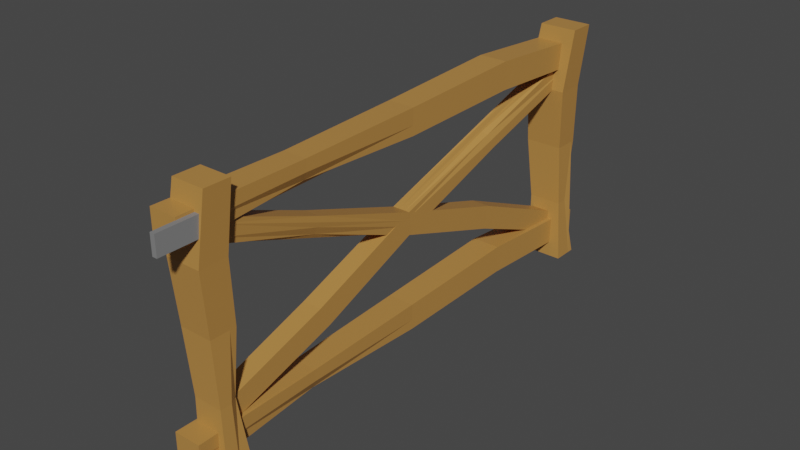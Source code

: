 # Source: Fencegate.blend  (saved by Blender 2.80.75; exported with 4.5.12 LTS)
import bpy
from mathutils import Matrix  # noqa: F401  (used for matrix-valued properties, if any)

bpy.ops.wm.read_factory_settings(use_empty=True)
scene = bpy.context.scene
scene.name = 'Scene'

# ---- collections
col_collection = bpy.data.collections.new('Collection'); scene.collection.children.link(col_collection)

# ---- materials (node trees are filled in below, after node groups)
mat_beam = bpy.data.materials.new('Beam')
mat_beam.alpha_threshold = 0.0
mat_beam.use_transparent_shadow = False
mat_beam.line_color = (0.0, 0.0, 0.0, 1.0)
mat_post = bpy.data.materials.new('post')
mat_post.use_transparent_shadow = False
mat_material = bpy.data.materials.new('Material')
mat_material.use_transparent_shadow = False

# ---- material node trees
mat_beam.use_nodes = True; mat_beam.node_tree.nodes.clear()
_N = mat_beam.node_tree.nodes; _L = mat_beam.node_tree.links
n0 = _N.new('ShaderNodeOutputMaterial'); n0.name = 'Material Output'; n0.location = (300, 300)
n1 = _N.new('ShaderNodeBsdfPrincipled'); n1.name = 'Principled BSDF'; n1.location = (10, 300)
n1.distribution = 'GGX'
n1.subsurface_method = 'BURLEY'
n1.inputs[0].default_value = (0.4847, 0.2387, 0.06091, 1.0)
n1.inputs[2].default_value = 0.4
n1.inputs[3].default_value = 1.45
n1.inputs[27].default_value = (0.0, 0.0, 0.0, 1.0)
n1.inputs[28].default_value = 1.0
_L.new(n1.outputs[0], n0.inputs[0])
n0.is_active_output = True
mat_post.use_nodes = True; mat_post.node_tree.nodes.clear()
_N = mat_post.node_tree.nodes; _L = mat_post.node_tree.links
n0 = _N.new('ShaderNodeOutputMaterial'); n0.name = 'Material Output'; n0.location = (300, 300)
n1 = _N.new('ShaderNodeBsdfPrincipled'); n1.name = 'Principled BSDF'; n1.location = (10, 300)
n1.distribution = 'GGX'
n1.subsurface_method = 'BURLEY'
n1.inputs[0].default_value = (0.04503, 0.0, 0.1618, 1.0)
n1.inputs[3].default_value = 1.45
n1.inputs[27].default_value = (0.0, 0.0, 0.0, 1.0)
n1.inputs[28].default_value = 1.0
_L.new(n1.outputs[0], n0.inputs[0])
n0.is_active_output = True
mat_material.use_nodes = True; mat_material.node_tree.nodes.clear()
_N = mat_material.node_tree.nodes; _L = mat_material.node_tree.links
n0 = _N.new('ShaderNodeOutputMaterial'); n0.name = 'Material Output'; n0.location = (300, 300)
n1 = _N.new('ShaderNodeBsdfPrincipled'); n1.name = 'Principled BSDF'; n1.location = (10, 300)
n1.distribution = 'GGX'
n1.subsurface_method = 'BURLEY'
n1.inputs[0].default_value = (0.2212, 0.2212, 0.2212, 1.0)
n1.inputs[3].default_value = 1.45
n1.inputs[27].default_value = (0.0, 0.0, 0.0, 1.0)
n1.inputs[28].default_value = 1.0
_L.new(n1.outputs[0], n0.inputs[0])
n0.is_active_output = True

# ---- world
world_world = bpy.data.worlds.new('World'); scene.world = world_world
world_world.use_nodes = True; world_world.node_tree.nodes.clear()
_N = world_world.node_tree.nodes; _L = world_world.node_tree.links
n0 = _N.new('ShaderNodeOutputWorld'); n0.name = 'World Output'; n0.location = (300, 300)
n1 = _N.new('ShaderNodeBackground'); n1.name = 'Background'; n1.location = (10, 300)
n1.inputs[0].default_value = (0.05088, 0.05088, 0.05088, 1.0)
_L.new(n1.outputs[0], n0.inputs[0])
n0.is_active_output = True
world_world.color = (0.05088, 0.05088, 0.05088)
world_world.use_sun_shadow = False
world_world.sun_shadow_jitter_overblur = 0.0

# ---- meshes
me_cube = bpy.data.meshes.new('Cube')
me_cube.from_pydata([(1.335, 8.399, 1.008), (1.335, 8.399, -1.008), (1.335, 6.045, 1.008), (1.335, 6.045, -1.008), (-1.515, 8.399, 1.008), (-1.515, 8.399, -1.008), (-1.515, 6.045, 1.008), (-1.515, 6.045, -1.008), (-1.515, 7.222, -1.008), (-0.0902, 8.399, -1.008), (1.952, 8.399, -0.0003087), (-0.8985, 6.045, -0.0003087), (1.952, 6.045, -0.0003087), (-0.8985, 8.399, -0.0003087), (-0.0902, 6.045, 1.008), (1.335, 7.222, 1.008), (-0.0902, 6.045, -1.008), (-1.515, 7.222, 1.008), (-0.0902, 8.399, 1.008), (1.335, 7.222, -1.008), (0.5267, 8.399, -0.0003087), (1.952, 7.222, -0.0003087), (0.5267, 7.222, -1.008), (-0.8985, 7.222, -0.0003087), (0.5267, 6.045, -0.0003087), (-0.0902, 7.222, 1.008), (-1.161, 6.484, 0.5043), (-0.8028, 6.045, 1.008), (1.335, 6.633, 1.008), (-1.515, 7.811, 1.008), (0.6224, 8.399, 1.008), (1.902, 9.014, 0.5043), (1.902, 6.484, 0.5043), (-1.161, 9.014, 0.5043), (0.6224, 6.045, 1.008), (1.335, 7.811, 1.008), (-1.515, 6.633, 1.008), (-0.8028, 8.399, 1.008), (1.239, 8.399, -0.0003087), (-0.1859, 8.399, -0.0003087), (0.3704, 9.014, 0.5043), (1.952, 6.633, -0.0003087), (1.952, 7.811, -0.0003087), (1.902, 7.749, 0.5043), (-0.8985, 7.811, -0.0003087), (-0.8985, 6.633, -0.0003087), (-1.161, 7.749, 0.5043), (-0.1859, 6.045, -0.0003087), (1.239, 6.045, -0.0003087), (0.3704, 6.484, 0.5043), (-0.0902, 6.633, 1.008), (-0.0902, 7.811, 1.008), (0.6224, 7.222, 1.008), (-0.8028, 7.222, 1.008), (-0.8028, 7.811, 1.008), (0.6224, 7.811, 1.008), (0.6224, 6.633, 1.008), (1.136, 6.484, 0.5043), (-1.161, 7.117, 0.5043), (1.902, 8.382, 0.5043), (-0.3952, 9.014, 0.5043), (1.136, 9.014, 0.5043), (1.902, 7.117, 0.5043), (-1.161, 8.382, 0.5043), (-0.3952, 6.484, 0.5043), (-0.8028, 6.633, 1.008), (-1.515, 6.633, -1.008), (-0.8028, 8.399, -1.008), (1.438, 8.23, -0.5044), (1.438, 6.132, -0.5044), (-1.102, 8.23, -0.5044), (0.6224, 6.045, -1.008), (1.335, 7.811, -1.008), (-1.515, 7.811, -1.008), (0.6224, 8.399, -1.008), (-0.7024, 6.461, -0.5044), (-0.8028, 6.045, -1.008), (1.335, 6.633, -1.008), (1.596, 8.399, -0.0003087), (0.1704, 8.399, -0.0003087), (0.1684, 8.23, -0.5044), (1.952, 6.339, -0.0003087), (1.952, 7.516, -0.0003087), (1.438, 7.181, -0.5044), (0.2183, 6.633, -1.008), (0.2183, 7.811, -1.008), (-0.4943, 7.222, -1.008), (0.9309, 7.222, -1.008), (-0.8985, 8.105, -0.0003087), (-0.8985, 6.928, -0.0003087), (-1.102, 7.181, -0.5044), (-0.5422, 6.045, -0.0003087), (0.883, 6.045, -0.0003087), (0.1684, 6.132, -0.5044), (0.883, 8.399, -0.0003087), (-0.5422, 8.399, -0.0003087), (1.952, 6.928, -0.0003087), (1.952, 8.105, -0.0003087), (-0.8985, 7.516, -0.0003087), (-0.8985, 6.339, -0.0003087), (0.1704, 6.045, -0.0003087), (1.596, 6.045, -0.0003087), (0.7766, 7.811, -1.008), (-0.6486, 7.811, -1.008), (-0.6486, 6.633, -1.008), (0.7766, 6.633, -1.008), (0.8775, -35.65, -1.008), (-0.8023, -35.65, -1.008), (-0.8023, -34.47, -1.008), (0.8775, -34.47, -1.008), (1.843, -36.24, -0.0003087), (0.163, -36.24, -0.0003087), (-1.097, -35.94, -0.0003087), (-1.097, -34.76, -0.0003087), (2.263, -34.18, -0.0003087), (2.263, -35.35, -0.0003087), (-0.6769, -33.88, -0.0003087), (1.003, -33.88, -0.0003087), (0.1605, -36.15, -0.5044), (1.003, -36.24, -0.0003087), (-0.6769, -36.24, -0.0003087), (-1.336, -35.1, -0.5044), (-1.097, -35.35, -0.0003087), (-1.097, -34.18, -0.0003087), (1.059, -35.06, -1.008), (-0.6206, -35.06, -1.008), (0.2194, -34.47, -1.008), (0.2194, -35.65, -1.008), (1.657, -35.1, -0.5044), (2.263, -34.76, -0.0003087), (2.263, -35.94, -0.0003087), (0.1605, -34.05, -0.5044), (0.163, -33.88, -0.0003087), (1.843, -33.88, -0.0003087), (1.536, -35.65, -1.008), (-0.9841, -36.24, -1.008), (-0.8657, -35.82, -0.5044), (0.6957, -33.88, -1.008), (-1.824, -34.47, -1.008), (1.536, -34.47, -1.008), (0.6957, -36.24, -1.008), (-1.336, -34.05, -0.5044), (1.657, -36.15, -0.5044), (1.657, -34.05, -0.5044), (-0.9841, -33.88, -1.008), (-1.824, -35.65, -1.008), (-0.9841, -35.65, 1.008), (-0.5037, -35.8, 0.5043), (-1.406, -33.9, 0.5043), (2.203, -35.16, 0.5043), (1.301, -33.27, 0.5043), (-0.5037, -33.27, 0.5043), (2.203, -33.9, 0.5043), (-1.406, -35.16, 0.5043), (1.301, -35.8, 0.5043), (0.6957, -35.65, 1.008), (0.6957, -34.47, 1.008), (-0.9841, -34.47, 1.008), (-0.9841, -35.06, 1.008), (0.6957, -35.06, 1.008), (-0.1442, -34.47, 1.008), (-0.1442, -35.65, 1.008), (0.3986, -35.8, 0.5043), (1.423, -36.24, -0.0003087), (-0.257, -36.24, -0.0003087), (-1.406, -34.53, 0.5043), (-1.097, -35.65, -0.0003087), (-1.097, -34.47, -0.0003087), (2.203, -34.53, 0.5043), (2.263, -34.47, -0.0003087), (2.263, -35.65, -0.0003087), (0.3986, -33.27, 0.5043), (-0.257, -33.88, -0.0003087), (1.423, -33.88, -0.0003087), (-0.9841, -33.88, 1.008), (-1.824, -35.65, 1.008), (1.536, -34.47, 1.008), (0.6957, -36.24, 1.008), (-1.406, -33.27, 0.5043), (2.203, -35.8, 0.5043), (2.203, -33.27, 0.5043), (0.6957, -33.88, 1.008), (-1.824, -34.47, 1.008), (1.536, -35.65, 1.008), (-0.9841, -36.24, 1.008), (-1.406, -35.8, 0.5043), (-0.1442, -35.06, 1.008), (0.5829, -36.24, -0.0003087), (-1.097, -35.06, -0.0003087), (0.5829, -35.06, -1.008), (2.263, -35.06, -0.0003087), (0.5829, -33.88, -0.0003087), (1.536, -35.06, -1.008), (-0.1442, -33.88, 1.008), (-1.824, -35.06, 1.008), (-0.1442, -36.24, -1.008), (1.536, -35.06, 1.008), (-0.1442, -36.24, 1.008), (-1.097, -33.88, -0.0003087), (2.263, -36.24, -0.0003087), (-1.097, -36.24, -0.0003087), (2.263, -33.88, -0.0003087), (-0.1442, -33.88, -1.008), (-1.824, -35.06, -1.008), (-1.824, -36.24, -1.008), (-1.824, -36.24, 1.008), (-1.824, -33.88, -1.008), (-1.824, -33.88, 1.008), (1.536, -36.24, -1.008), (1.536, -36.24, 1.008), (1.536, -33.88, -1.008), (1.536, -33.88, 1.008), (0.96, -34.75, 0.6737), (0.169, -34.75, 0.6737), (0.169, -35.18, 0.5956), (0.96, -35.18, 0.5956), (1.414, -13.34, 0.07165), (0.6235, -13.34, 0.07165), (0.03032, -13.45, 0.05212), (0.03032, -13.88, -0.02597), (1.612, -14.09, -0.06502), (1.612, -13.66, 0.01308), (0.2281, -14.2, -0.08455), (1.019, -14.2, -0.08455), (0.6224, -23.97, 0.3864), (1.019, -13.34, 0.07165), (0.2281, -13.34, 0.07165), (-0.0824, -24.35, 0.3168), (0.03032, -13.66, 0.01308), (0.03032, -14.09, -0.06502), (1.046, -34.96, 0.6347), (0.2546, -34.96, 0.6347), (0.6501, -35.18, 0.5956), (0.6501, -34.75, 0.6737), (1.327, -24.35, 0.3168), (1.612, -13.88, -0.02597), (1.612, -13.45, 0.05212), (0.6224, -24.73, 0.2473), (0.6235, -14.2, -0.08455), (1.414, -14.2, -0.08455), (1.27, -34.75, 0.6737), (0.08341, -34.54, 0.7128), (0.1392, -24.09, 0.3646), (0.8744, -35.39, 0.5566), (-0.3121, -35.18, 0.5956), (1.27, -35.18, 0.5956), (0.8744, -34.54, 0.7128), (-0.0824, -24.73, 0.2473), (1.327, -23.97, 0.3864), (1.327, -24.73, 0.2473), (0.08341, -35.39, 0.5566), (-0.3121, -34.75, 0.6737), (0.08341, 7.636, -0.6085), (0.3096, -2.896, -0.2784), (-0.1153, -3.587, -0.4043), (1.584, -3.126, -0.3203), (1.159, -3.817, -0.4462), (0.3096, -3.817, -0.4462), (1.584, -3.587, -0.4043), (-0.1153, -3.126, -0.3203), (1.159, -2.896, -0.2784), (0.8744, 7.636, -0.6085), (0.8744, 7.207, -0.6866), (0.08341, 7.207, -0.6866), (0.08341, 7.421, -0.6476), (0.8744, 7.421, -0.6476), (0.4789, 7.207, -0.6866), (0.4789, 7.636, -0.6085), (0.7345, -2.896, -0.2784), (1.217, -13.34, 0.07165), (0.4258, -13.34, 0.07165), (-0.1153, -3.357, -0.3623), (0.03032, -13.56, 0.0326), (0.03032, -13.99, -0.0455), (1.584, -3.357, -0.3623), (1.612, -13.99, -0.0455), (1.612, -13.56, 0.0326), (0.7345, -3.817, -0.4462), (0.4258, -14.2, -0.08455), (1.217, -14.2, -0.08455), (0.08341, 6.993, -0.7257), (-0.3121, 7.636, -0.6085), (1.27, 7.207, -0.6866), (0.8744, 7.85, -0.5695), (-0.1153, -3.817, -0.4462), (1.584, -2.896, -0.2784), (1.584, -3.817, -0.4462), (0.8744, 6.993, -0.7257), (-0.3121, 7.207, -0.6866), (1.27, 7.636, -0.6085), (0.08341, 7.85, -0.5695), (-0.1153, -2.896, -0.2784), (0.4789, 7.421, -0.6476), (0.8213, -13.34, 0.07165), (0.03032, -13.77, -0.006449), (0.8213, -34.96, 0.6347), (1.612, -13.77, -0.006449), (0.8213, -14.2, -0.08455), (1.27, -34.96, 0.6347), (0.4789, 6.993, -0.7257), (-0.3121, 7.421, -0.6476), (0.4789, -34.54, 0.7128), (1.27, 7.421, -0.6476), (0.4789, 7.85, -0.5695), (0.03032, -14.2, -0.08455), (1.612, -13.34, 0.07165), (0.03032, -13.34, 0.07165), (1.612, -14.2, -0.08455), (0.4789, -35.39, 0.5566), (-0.3121, -34.96, 0.6347), (-0.3121, -34.54, 0.7128), (-0.3121, 7.85, -0.5695), (-0.3121, -35.39, 0.5566), (-0.3121, 6.993, -0.7257), (1.27, -34.54, 0.7128), (1.27, 7.85, -0.5695), (1.27, -35.39, 0.5566), (1.27, 6.993, -0.7257), (1.113, 10.13, 0.7156), (-0.06435, 10.13, 0.7156), (-0.06435, 10.13, 0.8203), (1.113, 10.13, 0.8203), (1.79, -13.58, 0.6632), (0.6122, -13.58, 0.6632), (-0.2708, -13.58, 0.6894), (-0.2708, -13.58, 0.7941), (2.084, -13.58, 0.8465), (2.084, -13.58, 0.7417), (0.02355, -13.58, 0.8727), (1.201, -13.58, 0.8727), (0.6105, -1.723, 0.6709), (1.201, -13.58, 0.6632), (0.02355, -13.58, 0.6632), (-0.4386, -1.723, 0.7643), (-0.2708, -13.58, 0.7417), (-0.2708, -13.58, 0.8465), (1.24, 10.13, 0.7679), (0.06306, 10.13, 0.7679), (0.6517, 10.13, 0.8203), (0.6517, 10.13, 0.7156), (1.66, -1.723, 0.7643), (2.084, -13.58, 0.7941), (2.084, -13.58, 0.6894), (0.6105, -1.723, 0.8576), (0.6122, -13.58, 0.8727), (1.79, -13.58, 0.8727), (1.574, 10.13, 0.7156), (-0.1918, 10.13, 0.6632), (-0.1088, -1.723, 0.7003), (0.9856, 10.13, 0.8727), (-0.7804, 10.13, 0.8203), (1.574, 10.13, 0.8203), (0.9856, 10.13, 0.6632), (-0.4386, -1.723, 0.8576), (1.66, -1.723, 0.6709), (1.66, -1.723, 0.8576), (-0.1918, 10.13, 0.8727), (-0.7804, 10.13, 0.7156), (-0.1918, -37.29, 0.7156), (0.1449, -25.45, 0.7023), (-0.4875, -25.45, 0.8711), (2.042, -25.45, 0.7586), (1.41, -25.45, 0.9274), (0.1449, -25.45, 0.9274), (2.042, -25.45, 0.8711), (-0.4875, -25.45, 0.7586), (1.41, -25.45, 0.7023), (0.9856, -37.29, 0.7156), (0.9856, -37.29, 0.8203), (-0.1918, -37.29, 0.8203), (-0.1918, -37.29, 0.7679), (0.9856, -37.29, 0.7679), (0.3969, -37.29, 0.8203), (0.3969, -37.29, 0.7156), (0.7774, -25.45, 0.7023), (1.495, -13.58, 0.6632), (0.3179, -13.58, 0.6632), (-0.4875, -25.45, 0.8148), (-0.2708, -13.58, 0.7156), (-0.2708, -13.58, 0.8203), (2.042, -25.45, 0.8148), (2.084, -13.58, 0.8203), (2.084, -13.58, 0.7156), (0.7774, -25.45, 0.9274), (0.3179, -13.58, 0.8727), (1.495, -13.58, 0.8727), (-0.1918, -37.29, 0.8727), (-0.7804, -37.29, 0.7156), (1.574, -37.29, 0.8203), (0.9856, -37.29, 0.6632), (-0.4875, -25.45, 0.9274), (2.042, -25.45, 0.7023), (2.042, -25.45, 0.9274), (0.9856, -37.29, 0.8727), (-0.7804, -37.29, 0.8203), (1.574, -37.29, 0.7156), (-0.1918, -37.29, 0.6632), (-0.4875, -25.45, 0.7023), (0.3969, -37.29, 0.7679), (0.9066, -13.58, 0.6632), (-0.2708, -13.58, 0.7679), (0.9066, 10.13, 0.7679), (2.084, -13.58, 0.7679), (0.9066, -13.58, 0.8727), (1.574, 10.13, 0.7679), (0.3969, -37.29, 0.8727), (-0.7804, -37.29, 0.7679), (0.3969, 10.13, 0.6632), (1.574, -37.29, 0.7679), (0.3969, -37.29, 0.6632), (-0.2708, -13.58, 0.8727), (2.084, -13.58, 0.6632), (-0.2708, -13.58, 0.6632), (2.084, -13.58, 0.8727), (0.3969, 10.13, 0.8727), (-0.7804, 10.13, 0.7679), (-0.7804, 10.13, 0.6632), (-0.7804, -37.29, 0.6632), (-0.7804, 10.13, 0.8727), (-0.7804, -37.29, 0.8727), (1.574, 10.13, 0.6632), (1.574, -37.29, 0.6632), (1.574, 10.13, 0.8727), (1.574, -37.29, 0.8727), (1.113, 10.13, -0.84), (-0.06435, 10.13, -0.84), (-0.06435, 10.13, -0.7352), (1.113, 10.13, -0.7352), (1.79, -13.58, -0.8924), (0.6122, -13.58, -0.8924), (-0.2708, -13.58, -0.8662), (-0.2708, -13.58, -0.7614), (2.084, -13.58, -0.709), (2.084, -13.58, -0.8138), (0.02355, -13.58, -0.6829), (1.201, -13.58, -0.6829), (0.6105, -1.723, -0.8846), (1.201, -13.58, -0.8924), (0.02355, -13.58, -0.8924), (-0.4386, -1.723, -0.7913), (-0.2708, -13.58, -0.8138), (-0.2708, -13.58, -0.709), (1.24, 10.13, -0.7876), (0.06306, 10.13, -0.7876), (0.6517, 10.13, -0.7352), (0.6517, 10.13, -0.84), (1.66, -1.723, -0.7913), (2.084, -13.58, -0.7614), (2.084, -13.58, -0.8662), (0.6105, -1.723, -0.6979), (0.6122, -13.58, -0.6829), (1.79, -13.58, -0.6829), (1.574, 10.13, -0.84), (-0.1918, 10.13, -0.8924), (-0.1088, -1.723, -0.8553), (0.9856, 10.13, -0.6829), (-0.7804, 10.13, -0.7352), (1.574, 10.13, -0.7352), (0.9856, 10.13, -0.8924), (-0.4386, -1.723, -0.6979), (1.66, -1.723, -0.8846), (1.66, -1.723, -0.6979), (-0.1918, 10.13, -0.6829), (-0.7804, 10.13, -0.84), (-0.1918, -37.29, -0.84), (0.1449, -25.45, -0.8532), (-0.4875, -25.45, -0.6844), (2.042, -25.45, -0.797), (1.41, -25.45, -0.6281), (0.1449, -25.45, -0.6281), (2.042, -25.45, -0.6844), (-0.4875, -25.45, -0.797), (1.41, -25.45, -0.8532), (0.9856, -37.29, -0.84), (0.9856, -37.29, -0.7352), (-0.1918, -37.29, -0.7352), (-0.1918, -37.29, -0.7876), (0.9856, -37.29, -0.7876), (0.3969, -37.29, -0.7352), (0.3969, -37.29, -0.84), (0.7774, -25.45, -0.8532), (1.495, -13.58, -0.8924), (0.3179, -13.58, -0.8924), (-0.4875, -25.45, -0.7407), (-0.2708, -13.58, -0.84), (-0.2708, -13.58, -0.7352), (2.042, -25.45, -0.7407), (2.084, -13.58, -0.7352), (2.084, -13.58, -0.84), (0.7774, -25.45, -0.6281), (0.3179, -13.58, -0.6829), (1.495, -13.58, -0.6829), (-0.1918, -37.29, -0.6829), (-0.7804, -37.29, -0.84), (1.574, -37.29, -0.7352), (0.9856, -37.29, -0.8924), (-0.4875, -25.45, -0.6281), (2.042, -25.45, -0.8532), (2.042, -25.45, -0.6281), (0.9856, -37.29, -0.6829), (-0.7804, -37.29, -0.7352), (1.574, -37.29, -0.84), (-0.1918, -37.29, -0.8924), (-0.4875, -25.45, -0.8532), (0.3969, -37.29, -0.7876), (0.9066, -13.58, -0.8924), (-0.2708, -13.58, -0.7876), (0.9066, 10.13, -0.7876), (2.084, -13.58, -0.7876), (0.9066, -13.58, -0.6829), (1.574, 10.13, -0.7876), (0.3969, -37.29, -0.6829), (-0.7804, -37.29, -0.7876), (0.3969, 10.13, -0.8924), (1.574, -37.29, -0.7876), (0.3969, -37.29, -0.8924), (-0.2708, -13.58, -0.6829), (2.084, -13.58, -0.8924), (-0.2708, -13.58, -0.8924), (2.084, -13.58, -0.6829), (0.3969, 10.13, -0.6829), (-0.7804, 10.13, -0.7876), (-0.7804, 10.13, -0.8924), (-0.7804, -37.29, -0.8924), (-0.7804, 10.13, -0.6829), (-0.7804, -37.29, -0.6829), (1.574, 10.13, -0.8924), (1.574, -37.29, -0.8924), (1.574, 10.13, -0.6829), (1.574, -37.29, -0.6829), (0.96, 7.626, 0.6357), (0.169, 7.626, 0.6357), (0.169, 7.404, 0.7204), (0.96, 7.404, 0.7204), (1.414, -13.25, -0.1001), (0.6235, -13.25, -0.1001), (0.03032, -13.3, -0.07896), (0.03032, -13.52, 0.005693), (1.612, -13.63, 0.04802), (1.612, -13.41, -0.03663), (0.2281, -13.69, 0.06918), (1.019, -13.69, 0.06918), (0.6224, -2.771, 0.2529), (1.019, -13.25, -0.1001), (0.2281, -13.25, -0.1001), (-0.0824, -2.969, 0.3283), (0.03032, -13.41, -0.03663), (0.03032, -13.63, 0.04802), (1.046, 7.515, 0.678), (0.2546, 7.515, 0.678), (0.6501, 7.404, 0.7204), (0.6501, 7.626, 0.6357), (1.327, -2.969, 0.3283), (1.612, -13.52, 0.005693), (1.612, -13.3, -0.07896), (0.6224, -3.166, 0.4038), (0.6235, -13.69, 0.06918), (1.414, -13.69, 0.06918), (1.27, 7.626, 0.6357), (0.08341, 7.737, 0.5934), (0.1392, -2.833, 0.2766), (0.8744, 7.294, 0.7627), (-0.3121, 7.404, 0.7204), (1.27, 7.404, 0.7204), (0.8744, 7.737, 0.5934), (-0.0824, -3.166, 0.4038), (1.327, -2.771, 0.2529), (1.327, -3.166, 0.4038), (0.08341, 7.294, 0.7627), (-0.3121, 7.626, 0.6357), (0.08341, -34.34, -0.7513), (0.3096, -23.83, -0.4156), (-0.1153, -24.19, -0.2792), (1.584, -23.95, -0.3701), (1.159, -24.31, -0.2337), (0.3096, -24.31, -0.2337), (1.584, -24.19, -0.2792), (-0.1153, -23.95, -0.3701), (1.159, -23.83, -0.4156), (0.8744, -34.34, -0.7513), (0.8744, -34.56, -0.6667), (0.08341, -34.56, -0.6667), (0.08341, -34.45, -0.709), (0.8744, -34.45, -0.709), (0.4789, -34.56, -0.6667), (0.4789, -34.34, -0.7513), (0.7345, -23.83, -0.4156), (1.217, -13.25, -0.1001), (0.4258, -13.25, -0.1001), (-0.1153, -24.07, -0.3247), (0.03032, -13.36, -0.0578), (0.03032, -13.58, 0.02686), (1.584, -24.07, -0.3247), (1.612, -13.58, 0.02686), (1.612, -13.36, -0.0578), (0.7345, -24.31, -0.2337), (0.4258, -13.69, 0.06918), (1.217, -13.69, 0.06918), (0.08341, -34.67, -0.6243), (-0.3121, -34.34, -0.7513), (1.27, -34.56, -0.6667), (0.8744, -34.23, -0.7936), (-0.1153, -24.31, -0.2337), (1.584, -23.83, -0.4156), (1.584, -24.31, -0.2337), (0.8744, -34.67, -0.6243), (-0.3121, -34.56, -0.6667), (1.27, -34.34, -0.7513), (0.08341, -34.23, -0.7936), (-0.1153, -23.83, -0.4156), (0.4789, -34.45, -0.709), (0.8213, -13.25, -0.1001), (0.03032, -13.47, -0.01547), (0.8213, 7.515, 0.678), (1.612, -13.47, -0.01547), (0.8213, -13.69, 0.06918), (1.27, 7.515, 0.678), (0.4789, -34.67, -0.6243), (-0.3121, -34.45, -0.709), (0.4789, 7.737, 0.5934), (1.27, -34.45, -0.709), (0.4789, -34.23, -0.7936), (0.03032, -13.69, 0.06918), (1.612, -13.25, -0.1001), (0.03032, -13.25, -0.1001), (1.612, -13.69, 0.06918), (0.4789, 7.294, 0.7627), (-0.3121, 7.515, 0.678), (-0.3121, 7.737, 0.5934), (-0.3121, -34.23, -0.7936), (-0.3121, 7.294, 0.7627), (-0.3121, -34.67, -0.6243), (1.27, 7.737, 0.5934), (1.27, -34.23, -0.7936), (1.27, 7.294, 0.7627), (1.27, -34.67, -0.6243), (-0.7662, 12.1, 0.7005), (-0.7662, 12.1, 0.8518), (-0.7662, 8.147, 0.7005), (-0.7662, 8.147, 0.8518), (-1.18, 12.1, 0.7005), (-1.18, 12.1, 0.8518), (-1.18, 8.147, 0.7005), (-1.18, 8.147, 0.8518)], [], [(65, 36, 6, 27), (64, 27, 6, 26), (63, 29, 4, 33), (105, 77, 3, 71), (62, 28, 2, 32), (61, 30, 0, 31), (9, 80, 20, 94, 38, 78, 10, 68, 1, 74), (5, 70, 13, 95, 39, 79, 20, 80, 9, 67), (60, 37, 18, 40), (19, 83, 21, 96, 41, 81, 12, 69, 3, 77), (1, 68, 10, 97, 42, 82, 21, 83, 19, 72), (59, 35, 15, 43), (104, 84, 16, 76), (103, 85, 22, 86), (102, 72, 19, 87), (8, 90, 23, 98, 44, 88, 13, 70, 5, 73), (7, 75, 11, 99, 45, 89, 23, 90, 8, 66), (58, 36, 17, 46), (16, 93, 24, 100, 47, 91, 11, 75, 7, 76), (3, 69, 12, 101, 48, 92, 24, 93, 16, 71), (57, 34, 14, 49), (56, 50, 14, 34), (55, 51, 25, 52), (54, 29, 17, 53), (51, 54, 53, 25), (18, 37, 54, 51), (37, 4, 29, 54), (35, 55, 52, 15), (0, 30, 55, 35), (30, 18, 51, 55), (28, 56, 34, 2), (15, 52, 56, 28), (52, 25, 50, 56), (48, 57, 49, 24, 92), (12, 32, 57, 48, 101), (32, 2, 34, 57), (45, 58, 46, 23, 89), (11, 26, 58, 45, 99), (26, 6, 36, 58), (42, 59, 43, 21, 82), (10, 31, 59, 42, 97), (31, 0, 35, 59), (39, 60, 40, 20, 79), (13, 33, 60, 39, 95), (33, 4, 37, 60), (38, 61, 31, 10, 78), (20, 40, 61, 38, 94), (40, 18, 30, 61), (41, 62, 32, 12, 81), (21, 43, 62, 41, 96), (43, 15, 28, 62), (44, 63, 33, 13, 88), (23, 46, 63, 44, 98), (46, 17, 29, 63), (47, 64, 26, 11, 91), (24, 49, 64, 47, 100), (49, 14, 27, 64), (50, 65, 27, 14), (25, 53, 65, 50), (53, 17, 36, 65), (85, 102, 87, 22), (9, 74, 102, 85), (74, 1, 72, 102), (73, 103, 86, 8), (5, 67, 103, 73), (67, 9, 85, 103), (66, 104, 76, 7), (8, 86, 104, 66), (86, 22, 84, 104), (84, 105, 71, 16), (22, 87, 105, 84), (87, 19, 77, 105), (124, 192, 134, 106), (189, 124, 106, 127), (127, 106, 140, 195), (125, 189, 127, 107), (203, 125, 107, 145), (145, 107, 135, 204), (144, 202, 126, 108), (206, 144, 108, 138), (138, 108, 125, 203), (137, 210, 139, 109), (202, 137, 109, 126), (126, 109, 124, 189), (158, 194, 175, 146), (186, 158, 146, 161), (161, 146, 184, 197), (162, 197, 184, 147), (187, 162, 147, 164, 111), (164, 147, 185, 200, 120), (165, 194, 182, 148), (188, 165, 148, 167, 113), (167, 148, 178, 198, 123), (168, 196, 183, 149), (190, 168, 149, 170, 115), (170, 149, 179, 199, 130), (171, 193, 181, 150), (191, 171, 150, 173, 117), (173, 150, 180, 201, 133), (178, 207, 174, 151), (198, 178, 151, 172, 116), (172, 151, 171, 191, 132), (180, 211, 176, 152), (201, 180, 152, 169, 114), (169, 152, 168, 190, 129), (185, 205, 175, 153), (200, 185, 153, 166, 112), (166, 153, 165, 188, 122), (179, 209, 177, 154), (199, 179, 154, 163, 110), (163, 154, 162, 187, 119), (159, 186, 161, 155), (196, 159, 155, 183), (183, 155, 177, 209), (181, 193, 160, 156), (211, 181, 156, 176), (176, 156, 159, 196), (174, 207, 182, 157), (193, 174, 157, 160), (160, 157, 158, 186), (157, 182, 194, 158), (156, 160, 186, 159), (155, 161, 197, 177), (154, 177, 197, 162), (208, 142, 199, 110, 163, 119, 187, 118, 195, 140), (195, 118, 187, 111, 164, 120, 200, 136, 204, 135), (153, 175, 194, 165), (204, 136, 200, 112, 166, 122, 188, 121, 203, 145), (203, 121, 188, 113, 167, 123, 198, 141, 206, 138), (109, 139, 192, 124), (108, 126, 189, 125), (107, 127, 195, 135), (152, 176, 196, 168), (210, 143, 201, 114, 169, 129, 190, 128, 192, 139), (192, 128, 190, 115, 170, 130, 199, 142, 208, 134), (151, 174, 193, 171), (206, 141, 198, 116, 172, 132, 191, 131, 202, 144), (202, 131, 191, 117, 173, 133, 201, 143, 210, 137), (150, 181, 211, 180), (149, 183, 209, 179), (106, 134, 208, 140), (148, 182, 207, 178), (147, 184, 205, 185), (146, 175, 205, 184), (230, 298, 240, 212), (295, 230, 212, 233), (233, 212, 246, 301), (231, 295, 233, 213), (309, 231, 213, 251), (251, 213, 241, 310), (250, 308, 232, 214), (312, 250, 214, 244), (244, 214, 231, 309), (243, 316, 245, 215), (308, 243, 215, 232), (232, 215, 230, 295), (264, 300, 281, 252), (292, 264, 252, 267), (267, 252, 290, 303), (268, 303, 290, 253), (293, 268, 253, 270, 217), (270, 253, 291, 306, 226), (271, 300, 288, 254), (294, 271, 254, 273, 219), (273, 254, 284, 304, 229), (274, 302, 289, 255), (296, 274, 255, 276, 221), (276, 255, 285, 305, 236), (277, 299, 287, 256), (297, 277, 256, 279, 223), (279, 256, 286, 307, 239), (284, 313, 280, 257), (304, 284, 257, 278, 222), (278, 257, 277, 297, 238), (286, 317, 282, 258), (307, 286, 258, 275, 220), (275, 258, 274, 296, 235), (291, 311, 281, 259), (306, 291, 259, 272, 218), (272, 259, 271, 294, 228), (285, 315, 283, 260), (305, 285, 260, 269, 216), (269, 260, 268, 293, 225), (265, 292, 267, 261), (302, 265, 261, 289), (289, 261, 283, 315), (287, 299, 266, 262), (317, 287, 262, 282), (282, 262, 265, 302), (280, 313, 288, 263), (299, 280, 263, 266), (266, 263, 264, 292), (263, 288, 300, 264), (262, 266, 292, 265), (261, 267, 303, 283), (260, 283, 303, 268), (314, 248, 305, 216, 269, 225, 293, 224, 301, 246), (301, 224, 293, 217, 270, 226, 306, 242, 310, 241), (259, 281, 300, 271), (310, 242, 306, 218, 272, 228, 294, 227, 309, 251), (309, 227, 294, 219, 273, 229, 304, 247, 312, 244), (215, 245, 298, 230), (214, 232, 295, 231), (213, 233, 301, 241), (258, 282, 302, 274), (316, 249, 307, 220, 275, 235, 296, 234, 298, 245), (298, 234, 296, 221, 276, 236, 305, 248, 314, 240), (257, 280, 299, 277), (312, 247, 304, 222, 278, 238, 297, 237, 308, 250), (308, 237, 297, 223, 279, 239, 307, 249, 316, 243), (256, 287, 317, 286), (255, 289, 315, 285), (212, 240, 314, 246), (254, 288, 313, 284), (253, 290, 311, 291), (252, 281, 311, 290), (336, 404, 346, 318), (401, 336, 318, 339), (339, 318, 352, 407), (337, 401, 339, 319), (415, 337, 319, 357), (357, 319, 347, 416), (356, 414, 338, 320), (418, 356, 320, 350), (350, 320, 337, 415), (349, 422, 351, 321), (414, 349, 321, 338), (338, 321, 336, 401), (370, 406, 387, 358), (398, 370, 358, 373), (373, 358, 396, 409), (374, 409, 396, 359), (399, 374, 359, 376, 323), (376, 359, 397, 412, 332), (377, 406, 394, 360), (400, 377, 360, 379, 325), (379, 360, 390, 410, 335), (380, 408, 395, 361), (402, 380, 361, 382, 327), (382, 361, 391, 411, 342), (383, 405, 393, 362), (403, 383, 362, 385, 329), (385, 362, 392, 413, 345), (390, 419, 386, 363), (410, 390, 363, 384, 328), (384, 363, 383, 403, 344), (392, 423, 388, 364), (413, 392, 364, 381, 326), (381, 364, 380, 402, 341), (397, 417, 387, 365), (412, 397, 365, 378, 324), (378, 365, 377, 400, 334), (391, 421, 389, 366), (411, 391, 366, 375, 322), (375, 366, 374, 399, 331), (371, 398, 373, 367), (408, 371, 367, 395), (395, 367, 389, 421), (393, 405, 372, 368), (423, 393, 368, 388), (388, 368, 371, 408), (386, 419, 394, 369), (405, 386, 369, 372), (372, 369, 370, 398), (369, 394, 406, 370), (368, 372, 398, 371), (367, 373, 409, 389), (366, 389, 409, 374), (420, 354, 411, 322, 375, 331, 399, 330, 407, 352), (407, 330, 399, 323, 376, 332, 412, 348, 416, 347), (365, 387, 406, 377), (416, 348, 412, 324, 378, 334, 400, 333, 415, 357), (415, 333, 400, 325, 379, 335, 410, 353, 418, 350), (321, 351, 404, 336), (320, 338, 401, 337), (319, 339, 407, 347), (364, 388, 408, 380), (422, 355, 413, 326, 381, 341, 402, 340, 404, 351), (404, 340, 402, 327, 382, 342, 411, 354, 420, 346), (363, 386, 405, 383), (418, 353, 410, 328, 384, 344, 403, 343, 414, 356), (414, 343, 403, 329, 385, 345, 413, 355, 422, 349), (362, 393, 423, 392), (361, 395, 421, 391), (318, 346, 420, 352), (360, 394, 419, 390), (359, 396, 417, 397), (358, 387, 417, 396), (442, 510, 452, 424), (507, 442, 424, 445), (445, 424, 458, 513), (443, 507, 445, 425), (521, 443, 425, 463), (463, 425, 453, 522), (462, 520, 444, 426), (524, 462, 426, 456), (456, 426, 443, 521), (455, 528, 457, 427), (520, 455, 427, 444), (444, 427, 442, 507), (476, 512, 493, 464), (504, 476, 464, 479), (479, 464, 502, 515), (480, 515, 502, 465), (505, 480, 465, 482, 429), (482, 465, 503, 518, 438), (483, 512, 500, 466), (506, 483, 466, 485, 431), (485, 466, 496, 516, 441), (486, 514, 501, 467), (508, 486, 467, 488, 433), (488, 467, 497, 517, 448), (489, 511, 499, 468), (509, 489, 468, 491, 435), (491, 468, 498, 519, 451), (496, 525, 492, 469), (516, 496, 469, 490, 434), (490, 469, 489, 509, 450), (498, 529, 494, 470), (519, 498, 470, 487, 432), (487, 470, 486, 508, 447), (503, 523, 493, 471), (518, 503, 471, 484, 430), (484, 471, 483, 506, 440), (497, 527, 495, 472), (517, 497, 472, 481, 428), (481, 472, 480, 505, 437), (477, 504, 479, 473), (514, 477, 473, 501), (501, 473, 495, 527), (499, 511, 478, 474), (529, 499, 474, 494), (494, 474, 477, 514), (492, 525, 500, 475), (511, 492, 475, 478), (478, 475, 476, 504), (475, 500, 512, 476), (474, 478, 504, 477), (473, 479, 515, 495), (472, 495, 515, 480), (526, 460, 517, 428, 481, 437, 505, 436, 513, 458), (513, 436, 505, 429, 482, 438, 518, 454, 522, 453), (471, 493, 512, 483), (522, 454, 518, 430, 484, 440, 506, 439, 521, 463), (521, 439, 506, 431, 485, 441, 516, 459, 524, 456), (427, 457, 510, 442), (426, 444, 507, 443), (425, 445, 513, 453), (470, 494, 514, 486), (528, 461, 519, 432, 487, 447, 508, 446, 510, 457), (510, 446, 508, 433, 488, 448, 517, 460, 526, 452), (469, 492, 511, 489), (524, 459, 516, 434, 490, 450, 509, 449, 520, 462), (520, 449, 509, 435, 491, 451, 519, 461, 528, 455), (468, 499, 529, 498), (467, 501, 527, 497), (424, 452, 526, 458), (466, 500, 525, 496), (465, 502, 523, 503), (464, 493, 523, 502), (548, 616, 558, 530), (613, 548, 530, 551), (551, 530, 564, 619), (549, 613, 551, 531), (627, 549, 531, 569), (569, 531, 559, 628), (568, 626, 550, 532), (630, 568, 532, 562), (562, 532, 549, 627), (561, 634, 563, 533), (626, 561, 533, 550), (550, 533, 548, 613), (582, 618, 599, 570), (610, 582, 570, 585), (585, 570, 608, 621), (586, 621, 608, 571), (611, 586, 571, 588, 535), (588, 571, 609, 624, 544), (589, 618, 606, 572), (612, 589, 572, 591, 537), (591, 572, 602, 622, 547), (592, 620, 607, 573), (614, 592, 573, 594, 539), (594, 573, 603, 623, 554), (595, 617, 605, 574), (615, 595, 574, 597, 541), (597, 574, 604, 625, 557), (602, 631, 598, 575), (622, 602, 575, 596, 540), (596, 575, 595, 615, 556), (604, 635, 600, 576), (625, 604, 576, 593, 538), (593, 576, 592, 614, 553), (609, 629, 599, 577), (624, 609, 577, 590, 536), (590, 577, 589, 612, 546), (603, 633, 601, 578), (623, 603, 578, 587, 534), (587, 578, 586, 611, 543), (583, 610, 585, 579), (620, 583, 579, 607), (607, 579, 601, 633), (605, 617, 584, 580), (635, 605, 580, 600), (600, 580, 583, 620), (598, 631, 606, 581), (617, 598, 581, 584), (584, 581, 582, 610), (581, 606, 618, 582), (580, 584, 610, 583), (579, 585, 621, 601), (578, 601, 621, 586), (632, 566, 623, 534, 587, 543, 611, 542, 619, 564), (619, 542, 611, 535, 588, 544, 624, 560, 628, 559), (577, 599, 618, 589), (628, 560, 624, 536, 590, 546, 612, 545, 627, 569), (627, 545, 612, 537, 591, 547, 622, 565, 630, 562), (533, 563, 616, 548), (532, 550, 613, 549), (531, 551, 619, 559), (576, 600, 620, 592), (634, 567, 625, 538, 593, 553, 614, 552, 616, 563), (616, 552, 614, 539, 594, 554, 623, 566, 632, 558), (575, 598, 617, 595), (630, 565, 622, 540, 596, 556, 615, 555, 626, 568), (626, 555, 615, 541, 597, 557, 625, 567, 634, 561), (574, 605, 635, 604), (573, 607, 633, 603), (530, 558, 632, 564), (572, 606, 631, 602), (571, 608, 629, 609), (570, 599, 629, 608), (636, 637, 639, 638), (638, 639, 643, 642), (642, 643, 641, 640), (640, 641, 637, 636), (638, 642, 640, 636), (643, 639, 637, 641)])
me_cube.polygons.foreach_set('material_index', [0, 0, 0, 0, 0, 0, 0, 0, 0, 0, 0, 0, 0, 0, 0, 0, 0, 0, 0, 0, 0, 0, 0, 0, 0, 0, 0, 0, 0, 0, 0, 0, 0, 0, 0, 0, 0, 0, 0, 0, 0, 0, 0, 0, 0, 0, 0, 0, 0, 0, 0, 0, 0, 0, 0, 0, 0, 0, 0, 0, 0, 0, 0, 0, 0, 0, 0, 0, 0, 0, 0, 0, 0, 0, 0, 0, 0, 0, 0, 0, 0, 0, 0, 0, 0, 0, 0, 0, 0, 0, 0, 0, 0, 0, 0, 0, 0, 0, 0, 0, 0, 0, 0, 0, 0, 0, 0, 0, 0, 0, 0, 0, 0, 0, 0, 0, 0, 0, 0, 0, 0, 0, 0, 0, 0, 0, 0, 0, 0, 0, 0, 0, 0, 0, 0, 0, 0, 0, 0, 0, 0, 0, 0, 0, 0, 0, 0, 0, 0, 0, 0, 0, 0, 0, 0, 0, 0, 0, 0, 0, 0, 0, 0, 0, 0, 0, 0, 0, 0, 0, 0, 0, 0, 0, 0, 0, 0, 0, 0, 0, 0, 0, 0, 0, 0, 0, 0, 0, 0, 0, 0, 0, 0, 0, 0, 0, 0, 0, 0, 0, 0, 0, 0, 0, 0, 0, 0, 0, 0, 0, 0, 0, 0, 0, 0, 0, 0, 0, 0, 0, 0, 0, 0, 0, 0, 0, 0, 0, 0, 0, 0, 0, 0, 0, 0, 0, 0, 0, 0, 0, 0, 0, 0, 0, 0, 0, 0, 0, 0, 0, 0, 0, 0, 0, 0, 0, 0, 0, 0, 0, 0, 0, 0, 0, 0, 0, 0, 0, 0, 0, 0, 0, 0, 0, 0, 0, 0, 0, 0, 0, 0, 0, 0, 0, 0, 0, 0, 0, 0, 0, 0, 0, 0, 0, 0, 0, 0, 0, 0, 0, 0, 0, 0, 0, 0, 0, 0, 0, 0, 0, 0, 0, 0, 0, 0, 0, 0, 0, 0, 0, 0, 0, 0, 0, 0, 0, 0, 0, 0, 0, 0, 0, 0, 0, 0, 0, 0, 0, 0, 0, 0, 0, 0, 0, 0, 0, 0, 0, 0, 0, 0, 0, 0, 0, 0, 0, 0, 0, 0, 0, 0, 0, 0, 0, 0, 0, 0, 0, 0, 0, 0, 0, 0, 0, 0, 0, 0, 0, 0, 0, 0, 0, 0, 0, 0, 0, 0, 0, 0, 0, 0, 0, 0, 0, 0, 0, 0, 0, 0, 0, 0, 0, 0, 0, 0, 0, 0, 0, 0, 0, 0, 0, 0, 0, 0, 0, 0, 0, 0, 0, 0, 0, 0, 0, 0, 0, 0, 0, 0, 0, 0, 0, 2, 2, 2, 2, 2, 2])
_uv = me_cube.uv_layers.new(name='UVMap')
_uv.uv.foreach_set('vector', [0.5625, 0.1875, 0.625, 0.1875, 0.625, 0.25, 0.5625, 0.25, 0.5625, 0.4375, 0.625, 0.4375, 0.625, 0.5, 0.5625, 0.5, 0.5625, 0.6875, 0.625, 0.6875, 0.625, 0.75, 0.5625, 0.75, 0.5625, 0.9375, 0.625, 0.9375, 0.625, 1.0, 0.5625, 1.0, 0.3125, 0.6875, 0.375, 0.6875, 0.375, 0.75, 0.3125, 0.75, 0.8125, 0.6875, 0.875, 0.6875, 0.875, 0.75, 0.8125, 0.75, 0.625, 0.625, 0.6875, 0.625, 0.75, 0.625, 0.75, 0.6562, 0.75, 0.6875, 0.75, 0.7188, 0.75, 0.75, 0.6875, 0.75, 0.625, 0.75, 0.625, 0.6875, 0.625, 0.5, 0.6875, 0.5, 0.75, 0.5, 0.75, 0.5312, 0.75, 0.5625, 0.75, 0.5938, 0.75, 0.625, 0.6875, 0.625, 0.625, 0.625, 0.625, 0.5625, 0.8125, 0.5625, 0.875, 0.5625, 0.875, 0.625, 0.8125, 0.625, 0.125, 0.625, 0.1875, 0.625, 0.25, 0.625, 0.25, 0.6562, 0.25, 0.6875, 0.25, 0.7188, 0.25, 0.75, 0.1875, 0.75, 0.125, 0.75, 0.125, 0.6875, 0.125, 0.5, 0.1875, 0.5, 0.25, 0.5, 0.25, 0.5312, 0.25, 0.5625, 0.25, 0.5938, 0.25, 0.625, 0.1875, 0.625, 0.125, 0.625, 0.125, 0.5625, 0.3125, 0.5625, 0.375, 0.5625, 0.375, 0.625, 0.3125, 0.625, 0.4375, 0.9375, 0.5, 0.9375, 0.5, 1.0, 0.4375, 1.0, 0.4375, 0.8125, 0.5, 0.8125, 0.5, 0.875, 0.4375, 0.875, 0.5625, 0.8125, 0.625, 0.8125, 0.625, 0.875, 0.5625, 0.875, 0.375, 0.625, 0.4375, 0.625, 0.5, 0.625, 0.5, 0.6562, 0.5, 0.6875, 0.5, 0.7188, 0.5, 0.75, 0.4375, 0.75, 0.375, 0.75, 0.375, 0.6875, 0.375, 0.5, 0.4375, 0.5, 0.5, 0.5, 0.5, 0.5312, 0.5, 0.5625, 0.5, 0.5938, 0.5, 0.625, 0.4375, 0.625, 0.375, 0.625, 0.375, 0.5625, 0.5625, 0.5625, 0.625, 0.5625, 0.625, 0.625, 0.5625, 0.625, 0.375, 0.375, 0.4375, 0.375, 0.5, 0.375, 0.5, 0.4062, 0.5, 0.4375, 0.5, 0.4688, 0.5, 0.5, 0.4375, 0.5, 0.375, 0.5, 0.375, 0.4375, 0.375, 0.25, 0.4375, 0.25, 0.5, 0.25, 0.5, 0.2812, 0.5, 0.3125, 0.5, 0.3438, 0.5, 0.375, 0.4375, 0.375, 0.375, 0.375, 0.375, 0.3125, 0.5625, 0.3125, 0.625, 0.3125, 0.625, 0.375, 0.5625, 0.375, 0.4375, 0.1875, 0.5, 0.1875, 0.5, 0.25, 0.4375, 0.25, 0.4375, 0.0625, 0.5, 0.0625, 0.5, 0.125, 0.4375, 0.125, 0.5625, 0.0625, 0.625, 0.0625, 0.625, 0.125, 0.5625, 0.125, 0.5, 0.0625, 0.5625, 0.0625, 0.5625, 0.125, 0.5, 0.125, 0.5, 0.0, 0.5625, 0.0, 0.5625, 0.0625, 0.5, 0.0625, 0.5625, 0.0, 0.625, 0.0, 0.625, 0.0625, 0.5625, 0.0625, 0.375, 0.0625, 0.4375, 0.0625, 0.4375, 0.125, 0.375, 0.125, 0.375, 0.0, 0.4375, 0.0, 0.4375, 0.0625, 0.375, 0.0625, 0.4375, 0.0, 0.5, 0.0, 0.5, 0.0625, 0.4375, 0.0625, 0.375, 0.1875, 0.4375, 0.1875, 0.4375, 0.25, 0.375, 0.25, 0.375, 0.125, 0.4375, 0.125, 0.4375, 0.1875, 0.375, 0.1875, 0.4375, 0.125, 0.5, 0.125, 0.5, 0.1875, 0.4375, 0.1875, 0.5, 0.3125, 0.5625, 0.3125, 0.5625, 0.375, 0.5, 0.375, 0.5, 0.3438, 0.5, 0.25, 0.5625, 0.25, 0.5625, 0.3125, 0.5, 0.3125, 0.5, 0.2812, 0.5625, 0.25, 0.625, 0.25, 0.625, 0.3125, 0.5625, 0.3125, 0.5, 0.5625, 0.5625, 0.5625, 0.5625, 0.625, 0.5, 0.625, 0.5, 0.5938, 0.5, 0.5, 0.5625, 0.5, 0.5625, 0.5625, 0.5, 0.5625, 0.5, 0.5312, 0.5625, 0.5, 0.625, 0.5, 0.625, 0.5625, 0.5625, 0.5625, 0.25, 0.5625, 0.3125, 0.5625, 0.3125, 0.625, 0.25, 0.625, 0.25, 0.5938, 0.25, 0.5, 0.3125, 0.5, 0.3125, 0.5625, 0.25, 0.5625, 0.25, 0.5312, 0.3125, 0.5, 0.375, 0.5, 0.375, 0.5625, 0.3125, 0.5625, 0.75, 0.5625, 0.8125, 0.5625, 0.8125, 0.625, 0.75, 0.625, 0.75, 0.5938, 0.75, 0.5, 0.8125, 0.5, 0.8125, 0.5625, 0.75, 0.5625, 0.75, 0.5312, 0.8125, 0.5, 0.875, 0.5, 0.875, 0.5625, 0.8125, 0.5625, 0.75, 0.6875, 0.8125, 0.6875, 0.8125, 0.75, 0.75, 0.75, 0.75, 0.7188, 0.75, 0.625, 0.8125, 0.625, 0.8125, 0.6875, 0.75, 0.6875, 0.75, 0.6562, 0.8125, 0.625, 0.875, 0.625, 0.875, 0.6875, 0.8125, 0.6875, 0.25, 0.6875, 0.3125, 0.6875, 0.3125, 0.75, 0.25, 0.75, 0.25, 0.7188, 0.25, 0.625, 0.3125, 0.625, 0.3125, 0.6875, 0.25, 0.6875, 0.25, 0.6562, 0.3125, 0.625, 0.375, 0.625, 0.375, 0.6875, 0.3125, 0.6875, 0.5, 0.6875, 0.5625, 0.6875, 0.5625, 0.75, 0.5, 0.75, 0.5, 0.7188, 0.5, 0.625, 0.5625, 0.625, 0.5625, 0.6875, 0.5, 0.6875, 0.5, 0.6562, 0.5625, 0.625, 0.625, 0.625, 0.625, 0.6875, 0.5625, 0.6875, 0.5, 0.4375, 0.5625, 0.4375, 0.5625, 0.5, 0.5, 0.5, 0.5, 0.4688, 0.5, 0.375, 0.5625, 0.375, 0.5625, 0.4375, 0.5, 0.4375, 0.5, 0.4062, 0.5625, 0.375, 0.625, 0.375, 0.625, 0.4375, 0.5625, 0.4375, 0.5, 0.1875, 0.5625, 0.1875, 0.5625, 0.25, 0.5, 0.25, 0.5, 0.125, 0.5625, 0.125, 0.5625, 0.1875, 0.5, 0.1875, 0.5625, 0.125, 0.625, 0.125, 0.625, 0.1875, 0.5625, 0.1875, 0.5, 0.8125, 0.5625, 0.8125, 0.5625, 0.875, 0.5, 0.875, 0.5, 0.75, 0.5625, 0.75, 0.5625, 0.8125, 0.5, 0.8125, 0.5625, 0.75, 0.625, 0.75, 0.625, 0.8125, 0.5625, 0.8125, 0.375, 0.8125, 0.4375, 0.8125, 0.4375, 0.875, 0.375, 0.875, 0.375, 0.75, 0.4375, 0.75, 0.4375, 0.8125, 0.375, 0.8125, 0.4375, 0.75, 0.5, 0.75, 0.5, 0.8125, 0.4375, 0.8125, 0.375, 0.9375, 0.4375, 0.9375, 0.4375, 1.0, 0.375, 1.0, 0.375, 0.875, 0.4375, 0.875, 0.4375, 0.9375, 0.375, 0.9375, 0.4375, 0.875, 0.5, 0.875, 0.5, 0.9375, 0.4375, 0.9375, 0.5, 0.9375, 0.5625, 0.9375, 0.5625, 1.0, 0.5, 1.0, 0.5, 0.875, 0.5625, 0.875, 0.5625, 0.9375, 0.5, 0.9375, 0.5625, 0.875, 0.625, 0.875, 0.625, 0.9375, 0.5625, 0.9375, 0.5625, 0.875, 0.625, 0.875, 0.625, 0.9375, 0.5625, 0.9375, 0.5, 0.875, 0.5625, 0.875, 0.5625, 0.9375, 0.5, 0.9375, 0.5, 0.9375, 0.5625, 0.9375, 0.5625, 1.0, 0.5, 1.0, 0.4375, 0.875, 0.5, 0.875, 0.5, 0.9375, 0.4375, 0.9375, 0.375, 0.875, 0.4375, 0.875, 0.4375, 0.9375, 0.375, 0.9375, 0.375, 0.9375, 0.4375, 0.9375, 0.4375, 1.0, 0.375, 1.0, 0.4375, 0.75, 0.5, 0.75, 0.5, 0.8125, 0.4375, 0.8125, 0.375, 0.75, 0.4375, 0.75, 0.4375, 0.8125, 0.375, 0.8125, 0.375, 0.8125, 0.4375, 0.8125, 0.4375, 0.875, 0.375, 0.875, 0.5625, 0.75, 0.625, 0.75, 0.625, 0.8125, 0.5625, 0.8125, 0.5, 0.75, 0.5625, 0.75, 0.5625, 0.8125, 0.5, 0.8125, 0.5, 0.8125, 0.5625, 0.8125, 0.5625, 0.875, 0.5, 0.875, 0.5625, 0.125, 0.625, 0.125, 0.625, 0.1875, 0.5625, 0.1875, 0.5, 0.125, 0.5625, 0.125, 0.5625, 0.1875, 0.5, 0.1875, 0.5, 0.1875, 0.5625, 0.1875, 0.5625, 0.25, 0.5, 0.25, 0.5625, 0.375, 0.625, 0.375, 0.625, 0.4375, 0.5625, 0.4375, 0.5, 0.375, 0.5625, 0.375, 0.5625, 0.4375, 0.5, 0.4375, 0.5, 0.4062, 0.5, 0.4375, 0.5625, 0.4375, 0.5625, 0.5, 0.5, 0.5, 0.5, 0.4688, 0.5625, 0.625, 0.625, 0.625, 0.625, 0.6875, 0.5625, 0.6875, 0.5, 0.625, 0.5625, 0.625, 0.5625, 0.6875, 0.5, 0.6875, 0.5, 0.6562, 0.5, 0.6875, 0.5625, 0.6875, 0.5625, 0.75, 0.5, 0.75, 0.5, 0.7188, 0.3125, 0.625, 0.375, 0.625, 0.375, 0.6875, 0.3125, 0.6875, 0.25, 0.625, 0.3125, 0.625, 0.3125, 0.6875, 0.25, 0.6875, 0.25, 0.6562, 0.25, 0.6875, 0.3125, 0.6875, 0.3125, 0.75, 0.25, 0.75, 0.25, 0.7188, 0.8125, 0.625, 0.875, 0.625, 0.875, 0.6875, 0.8125, 0.6875, 0.75, 0.625, 0.8125, 0.625, 0.8125, 0.6875, 0.75, 0.6875, 0.75, 0.6562, 0.75, 0.6875, 0.8125, 0.6875, 0.8125, 0.75, 0.75, 0.75, 0.75, 0.7188, 0.8125, 0.5, 0.875, 0.5, 0.875, 0.5625, 0.8125, 0.5625, 0.75, 0.5, 0.8125, 0.5, 0.8125, 0.5625, 0.75, 0.5625, 0.75, 0.5312, 0.75, 0.5625, 0.8125, 0.5625, 0.8125, 0.625, 0.75, 0.625, 0.75, 0.5938, 0.3125, 0.5, 0.375, 0.5, 0.375, 0.5625, 0.3125, 0.5625, 0.25, 0.5, 0.3125, 0.5, 0.3125, 0.5625, 0.25, 0.5625, 0.25, 0.5312, 0.25, 0.5625, 0.3125, 0.5625, 0.3125, 0.625, 0.25, 0.625, 0.25, 0.5938, 0.5625, 0.5, 0.625, 0.5, 0.625, 0.5625, 0.5625, 0.5625, 0.5, 0.5, 0.5625, 0.5, 0.5625, 0.5625, 0.5, 0.5625, 0.5, 0.5312, 0.5, 0.5625, 0.5625, 0.5625, 0.5625, 0.625, 0.5, 0.625, 0.5, 0.5938, 0.5625, 0.25, 0.625, 0.25, 0.625, 0.3125, 0.5625, 0.3125, 0.5, 0.25, 0.5625, 0.25, 0.5625, 0.3125, 0.5, 0.3125, 0.5, 0.2812, 0.5, 0.3125, 0.5625, 0.3125, 0.5625, 0.375, 0.5, 0.375, 0.5, 0.3438, 0.4375, 0.125, 0.5, 0.125, 0.5, 0.1875, 0.4375, 0.1875, 0.375, 0.125, 0.4375, 0.125, 0.4375, 0.1875, 0.375, 0.1875, 0.375, 0.1875, 0.4375, 0.1875, 0.4375, 0.25, 0.375, 0.25, 0.4375, 0.0, 0.5, 0.0, 0.5, 0.0625, 0.4375, 0.0625, 0.375, 0.0, 0.4375, 0.0, 0.4375, 0.0625, 0.375, 0.0625, 0.375, 0.0625, 0.4375, 0.0625, 0.4375, 0.125, 0.375, 0.125, 0.5625, 0.0, 0.625, 0.0, 0.625, 0.0625, 0.5625, 0.0625, 0.5, 0.0, 0.5625, 0.0, 0.5625, 0.0625, 0.5, 0.0625, 0.5, 0.0625, 0.5625, 0.0625, 0.5625, 0.125, 0.5, 0.125, 0.5625, 0.0625, 0.625, 0.0625, 0.625, 0.125, 0.5625, 0.125, 0.4375, 0.0625, 0.5, 0.0625, 0.5, 0.125, 0.4375, 0.125, 0.4375, 0.1875, 0.5, 0.1875, 0.5, 0.25, 0.4375, 0.25, 0.5625, 0.3125, 0.625, 0.3125, 0.625, 0.375, 0.5625, 0.375, 0.375, 0.25, 0.4375, 0.25, 0.5, 0.25, 0.5, 0.2812, 0.5, 0.3125, 0.5, 0.3438, 0.5, 0.375, 0.4375, 0.375, 0.375, 0.375, 0.375, 0.3125, 0.375, 0.375, 0.4375, 0.375, 0.5, 0.375, 0.5, 0.4062, 0.5, 0.4375, 0.5, 0.4688, 0.5, 0.5, 0.4375, 0.5, 0.375, 0.5, 0.375, 0.4375, 0.5625, 0.5625, 0.625, 0.5625, 0.625, 0.625, 0.5625, 0.625, 0.375, 0.5, 0.4375, 0.5, 0.5, 0.5, 0.5, 0.5312, 0.5, 0.5625, 0.5, 0.5938, 0.5, 0.625, 0.4375, 0.625, 0.375, 0.625, 0.375, 0.5625, 0.375, 0.625, 0.4375, 0.625, 0.5, 0.625, 0.5, 0.6562, 0.5, 0.6875, 0.5, 0.7188, 0.5, 0.75, 0.4375, 0.75, 0.375, 0.75, 0.375, 0.6875, 0.5625, 0.8125, 0.625, 0.8125, 0.625, 0.875, 0.5625, 0.875, 0.4375, 0.8125, 0.5, 0.8125, 0.5, 0.875, 0.4375, 0.875, 0.4375, 0.9375, 0.5, 0.9375, 0.5, 1.0, 0.4375, 1.0, 0.3125, 0.5625, 0.375, 0.5625, 0.375, 0.625, 0.3125, 0.625, 0.125, 0.5, 0.1875, 0.5, 0.25, 0.5, 0.25, 0.5312, 0.25, 0.5625, 0.25, 0.5938, 0.25, 0.625, 0.1875, 0.625, 0.125, 0.625, 0.125, 0.5625, 0.125, 0.625, 0.1875, 0.625, 0.25, 0.625, 0.25, 0.6562, 0.25, 0.6875, 0.25, 0.7188, 0.25, 0.75, 0.1875, 0.75, 0.125, 0.75, 0.125, 0.6875, 0.8125, 0.5625, 0.875, 0.5625, 0.875, 0.625, 0.8125, 0.625, 0.625, 0.5, 0.6875, 0.5, 0.75, 0.5, 0.75, 0.5312, 0.75, 0.5625, 0.75, 0.5938, 0.75, 0.625, 0.6875, 0.625, 0.625, 0.625, 0.625, 0.5625, 0.625, 0.625, 0.6875, 0.625, 0.75, 0.625, 0.75, 0.6562, 0.75, 0.6875, 0.75, 0.7188, 0.75, 0.75, 0.6875, 0.75, 0.625, 0.75, 0.625, 0.6875, 0.8125, 0.6875, 0.875, 0.6875, 0.875, 0.75, 0.8125, 0.75, 0.3125, 0.6875, 0.375, 0.6875, 0.375, 0.75, 0.3125, 0.75, 0.5625, 0.9375, 0.625, 0.9375, 0.625, 1.0, 0.5625, 1.0, 0.5625, 0.6875, 0.625, 0.6875, 0.625, 0.75, 0.5625, 0.75, 0.5625, 0.4375, 0.625, 0.4375, 0.625, 0.5, 0.5625, 0.5, 0.5625, 0.1875, 0.625, 0.1875, 0.625, 0.25, 0.5625, 0.25, 0.5625, 0.875, 0.625, 0.875, 0.625, 0.9375, 0.5625, 0.9375, 0.5, 0.875, 0.5625, 0.875, 0.5625, 0.9375, 0.5, 0.9375, 0.5, 0.9375, 0.5625, 0.9375, 0.5625, 1.0, 0.5, 1.0, 0.4375, 0.875, 0.5, 0.875, 0.5, 0.9375, 0.4375, 0.9375, 0.375, 0.875, 0.4375, 0.875, 0.4375, 0.9375, 0.375, 0.9375, 0.375, 0.9375, 0.4375, 0.9375, 0.4375, 1.0, 0.375, 1.0, 0.4375, 0.75, 0.5, 0.75, 0.5, 0.8125, 0.4375, 0.8125, 0.375, 0.75, 0.4375, 0.75, 0.4375, 0.8125, 0.375, 0.8125, 0.375, 0.8125, 0.4375, 0.8125, 0.4375, 0.875, 0.375, 0.875, 0.5625, 0.75, 0.625, 0.75, 0.625, 0.8125, 0.5625, 0.8125, 0.5, 0.75, 0.5625, 0.75, 0.5625, 0.8125, 0.5, 0.8125, 0.5, 0.8125, 0.5625, 0.8125, 0.5625, 0.875, 0.5, 0.875, 0.5625, 0.125, 0.625, 0.125, 0.625, 0.1875, 0.5625, 0.1875, 0.5, 0.125, 0.5625, 0.125, 0.5625, 0.1875, 0.5, 0.1875, 0.5, 0.1875, 0.5625, 0.1875, 0.5625, 0.25, 0.5, 0.25, 0.5625, 0.375, 0.625, 0.375, 0.625, 0.4375, 0.5625, 0.4375, 0.5, 0.375, 0.5625, 0.375, 0.5625, 0.4375, 0.5, 0.4375, 0.5, 0.4062, 0.5, 0.4375, 0.5625, 0.4375, 0.5625, 0.5, 0.5, 0.5, 0.5, 0.4688, 0.5625, 0.625, 0.625, 0.625, 0.625, 0.6875, 0.5625, 0.6875, 0.5, 0.625, 0.5625, 0.625, 0.5625, 0.6875, 0.5, 0.6875, 0.5, 0.6562, 0.5, 0.6875, 0.5625, 0.6875, 0.5625, 0.75, 0.5, 0.75, 0.5, 0.7188, 0.3125, 0.625, 0.375, 0.625, 0.375, 0.6875, 0.3125, 0.6875, 0.25, 0.625, 0.3125, 0.625, 0.3125, 0.6875, 0.25, 0.6875, 0.25, 0.6562, 0.25, 0.6875, 0.3125, 0.6875, 0.3125, 0.75, 0.25, 0.75, 0.25, 0.7188, 0.8125, 0.625, 0.875, 0.625, 0.875, 0.6875, 0.8125, 0.6875, 0.75, 0.625, 0.8125, 0.625, 0.8125, 0.6875, 0.75, 0.6875, 0.75, 0.6562, 0.75, 0.6875, 0.8125, 0.6875, 0.8125, 0.75, 0.75, 0.75, 0.75, 0.7188, 0.8125, 0.5, 0.875, 0.5, 0.875, 0.5625, 0.8125, 0.5625, 0.75, 0.5, 0.8125, 0.5, 0.8125, 0.5625, 0.75, 0.5625, 0.75, 0.5312, 0.75, 0.5625, 0.8125, 0.5625, 0.8125, 0.625, 0.75, 0.625, 0.75, 0.5938, 0.3125, 0.5, 0.375, 0.5, 0.375, 0.5625, 0.3125, 0.5625, 0.25, 0.5, 0.3125, 0.5, 0.3125, 0.5625, 0.25, 0.5625, 0.25, 0.5312, 0.25, 0.5625, 0.3125, 0.5625, 0.3125, 0.625, 0.25, 0.625, 0.25, 0.5938, 0.5625, 0.5, 0.625, 0.5, 0.625, 0.5625, 0.5625, 0.5625, 0.5, 0.5, 0.5625, 0.5, 0.5625, 0.5625, 0.5, 0.5625, 0.5, 0.5312, 0.5, 0.5625, 0.5625, 0.5625, 0.5625, 0.625, 0.5, 0.625, 0.5, 0.5938, 0.5625, 0.25, 0.625, 0.25, 0.625, 0.3125, 0.5625, 0.3125, 0.5, 0.25, 0.5625, 0.25, 0.5625, 0.3125, 0.5, 0.3125, 0.5, 0.2812, 0.5, 0.3125, 0.5625, 0.3125, 0.5625, 0.375, 0.5, 0.375, 0.5, 0.3438, 0.4375, 0.125, 0.5, 0.125, 0.5, 0.1875, 0.4375, 0.1875, 0.375, 0.125, 0.4375, 0.125, 0.4375, 0.1875, 0.375, 0.1875, 0.375, 0.1875, 0.4375, 0.1875, 0.4375, 0.25, 0.375, 0.25, 0.4375, 0.0, 0.5, 0.0, 0.5, 0.0625, 0.4375, 0.0625, 0.375, 0.0, 0.4375, 0.0, 0.4375, 0.0625, 0.375, 0.0625, 0.375, 0.0625, 0.4375, 0.0625, 0.4375, 0.125, 0.375, 0.125, 0.5625, 0.0, 0.625, 0.0, 0.625, 0.0625, 0.5625, 0.0625, 0.5, 0.0, 0.5625, 0.0, 0.5625, 0.0625, 0.5, 0.0625, 0.5, 0.0625, 0.5625, 0.0625, 0.5625, 0.125, 0.5, 0.125, 0.5625, 0.0625, 0.625, 0.0625, 0.625, 0.125, 0.5625, 0.125, 0.4375, 0.0625, 0.5, 0.0625, 0.5, 0.125, 0.4375, 0.125, 0.4375, 0.1875, 0.5, 0.1875, 0.5, 0.25, 0.4375, 0.25, 0.5625, 0.3125, 0.625, 0.3125, 0.625, 0.375, 0.5625, 0.375, 0.375, 0.25, 0.4375, 0.25, 0.5, 0.25, 0.5, 0.2812, 0.5, 0.3125, 0.5, 0.3438, 0.5, 0.375, 0.4375, 0.375, 0.375, 0.375, 0.375, 0.3125, 0.375, 0.375, 0.4375, 0.375, 0.5, 0.375, 0.5, 0.4062, 0.5, 0.4375, 0.5, 0.4688, 0.5, 0.5, 0.4375, 0.5, 0.375, 0.5, 0.375, 0.4375, 0.5625, 0.5625, 0.625, 0.5625, 0.625, 0.625, 0.5625, 0.625, 0.375, 0.5, 0.4375, 0.5, 0.5, 0.5, 0.5, 0.5312, 0.5, 0.5625, 0.5, 0.5938, 0.5, 0.625, 0.4375, 0.625, 0.375, 0.625, 0.375, 0.5625, 0.375, 0.625, 0.4375, 0.625, 0.5, 0.625, 0.5, 0.6562, 0.5, 0.6875, 0.5, 0.7188, 0.5, 0.75, 0.4375, 0.75, 0.375, 0.75, 0.375, 0.6875, 0.5625, 0.8125, 0.625, 0.8125, 0.625, 0.875, 0.5625, 0.875, 0.4375, 0.8125, 0.5, 0.8125, 0.5, 0.875, 0.4375, 0.875, 0.4375, 0.9375, 0.5, 0.9375, 0.5, 1.0, 0.4375, 1.0, 0.3125, 0.5625, 0.375, 0.5625, 0.375, 0.625, 0.3125, 0.625, 0.125, 0.5, 0.1875, 0.5, 0.25, 0.5, 0.25, 0.5312, 0.25, 0.5625, 0.25, 0.5938, 0.25, 0.625, 0.1875, 0.625, 0.125, 0.625, 0.125, 0.5625, 0.125, 0.625, 0.1875, 0.625, 0.25, 0.625, 0.25, 0.6562, 0.25, 0.6875, 0.25, 0.7188, 0.25, 0.75, 0.1875, 0.75, 0.125, 0.75, 0.125, 0.6875, 0.8125, 0.5625, 0.875, 0.5625, 0.875, 0.625, 0.8125, 0.625, 0.625, 0.5, 0.6875, 0.5, 0.75, 0.5, 0.75, 0.5312, 0.75, 0.5625, 0.75, 0.5938, 0.75, 0.625, 0.6875, 0.625, 0.625, 0.625, 0.625, 0.5625, 0.625, 0.625, 0.6875, 0.625, 0.75, 0.625, 0.75, 0.6562, 0.75, 0.6875, 0.75, 0.7188, 0.75, 0.75, 0.6875, 0.75, 0.625, 0.75, 0.625, 0.6875, 0.8125, 0.6875, 0.875, 0.6875, 0.875, 0.75, 0.8125, 0.75, 0.3125, 0.6875, 0.375, 0.6875, 0.375, 0.75, 0.3125, 0.75, 0.5625, 0.9375, 0.625, 0.9375, 0.625, 1.0, 0.5625, 1.0, 0.5625, 0.6875, 0.625, 0.6875, 0.625, 0.75, 0.5625, 0.75, 0.5625, 0.4375, 0.625, 0.4375, 0.625, 0.5, 0.5625, 0.5, 0.5625, 0.1875, 0.625, 0.1875, 0.625, 0.25, 0.5625, 0.25, 0.5625, 0.875, 0.625, 0.875, 0.625, 0.9375, 0.5625, 0.9375, 0.5, 0.875, 0.5625, 0.875, 0.5625, 0.9375, 0.5, 0.9375, 0.5, 0.9375, 0.5625, 0.9375, 0.5625, 1.0, 0.5, 1.0, 0.4375, 0.875, 0.5, 0.875, 0.5, 0.9375, 0.4375, 0.9375, 0.375, 0.875, 0.4375, 0.875, 0.4375, 0.9375, 0.375, 0.9375, 0.375, 0.9375, 0.4375, 0.9375, 0.4375, 1.0, 0.375, 1.0, 0.4375, 0.75, 0.5, 0.75, 0.5, 0.8125, 0.4375, 0.8125, 0.375, 0.75, 0.4375, 0.75, 0.4375, 0.8125, 0.375, 0.8125, 0.375, 0.8125, 0.4375, 0.8125, 0.4375, 0.875, 0.375, 0.875, 0.5625, 0.75, 0.625, 0.75, 0.625, 0.8125, 0.5625, 0.8125, 0.5, 0.75, 0.5625, 0.75, 0.5625, 0.8125, 0.5, 0.8125, 0.5, 0.8125, 0.5625, 0.8125, 0.5625, 0.875, 0.5, 0.875, 0.5625, 0.125, 0.625, 0.125, 0.625, 0.1875, 0.5625, 0.1875, 0.5, 0.125, 0.5625, 0.125, 0.5625, 0.1875, 0.5, 0.1875, 0.5, 0.1875, 0.5625, 0.1875, 0.5625, 0.25, 0.5, 0.25, 0.5625, 0.375, 0.625, 0.375, 0.625, 0.4375, 0.5625, 0.4375, 0.5, 0.375, 0.5625, 0.375, 0.5625, 0.4375, 0.5, 0.4375, 0.5, 0.4062, 0.5, 0.4375, 0.5625, 0.4375, 0.5625, 0.5, 0.5, 0.5, 0.5, 0.4688, 0.5625, 0.625, 0.625, 0.625, 0.625, 0.6875, 0.5625, 0.6875, 0.5, 0.625, 0.5625, 0.625, 0.5625, 0.6875, 0.5, 0.6875, 0.5, 0.6562, 0.5, 0.6875, 0.5625, 0.6875, 0.5625, 0.75, 0.5, 0.75, 0.5, 0.7188, 0.3125, 0.625, 0.375, 0.625, 0.375, 0.6875, 0.3125, 0.6875, 0.25, 0.625, 0.3125, 0.625, 0.3125, 0.6875, 0.25, 0.6875, 0.25, 0.6562, 0.25, 0.6875, 0.3125, 0.6875, 0.3125, 0.75, 0.25, 0.75, 0.25, 0.7188, 0.8125, 0.625, 0.875, 0.625, 0.875, 0.6875, 0.8125, 0.6875, 0.75, 0.625, 0.8125, 0.625, 0.8125, 0.6875, 0.75, 0.6875, 0.75, 0.6562, 0.75, 0.6875, 0.8125, 0.6875, 0.8125, 0.75, 0.75, 0.75, 0.75, 0.7188, 0.8125, 0.5, 0.875, 0.5, 0.875, 0.5625, 0.8125, 0.5625, 0.75, 0.5, 0.8125, 0.5, 0.8125, 0.5625, 0.75, 0.5625, 0.75, 0.5312, 0.75, 0.5625, 0.8125, 0.5625, 0.8125, 0.625, 0.75, 0.625, 0.75, 0.5938, 0.3125, 0.5, 0.375, 0.5, 0.375, 0.5625, 0.3125, 0.5625, 0.25, 0.5, 0.3125, 0.5, 0.3125, 0.5625, 0.25, 0.5625, 0.25, 0.5312, 0.25, 0.5625, 0.3125, 0.5625, 0.3125, 0.625, 0.25, 0.625, 0.25, 0.5938, 0.5625, 0.5, 0.625, 0.5, 0.625, 0.5625, 0.5625, 0.5625, 0.5, 0.5, 0.5625, 0.5, 0.5625, 0.5625, 0.5, 0.5625, 0.5, 0.5312, 0.5, 0.5625, 0.5625, 0.5625, 0.5625, 0.625, 0.5, 0.625, 0.5, 0.5938, 0.5625, 0.25, 0.625, 0.25, 0.625, 0.3125, 0.5625, 0.3125, 0.5, 0.25, 0.5625, 0.25, 0.5625, 0.3125, 0.5, 0.3125, 0.5, 0.2812, 0.5, 0.3125, 0.5625, 0.3125, 0.5625, 0.375, 0.5, 0.375, 0.5, 0.3438, 0.4375, 0.125, 0.5, 0.125, 0.5, 0.1875, 0.4375, 0.1875, 0.375, 0.125, 0.4375, 0.125, 0.4375, 0.1875, 0.375, 0.1875, 0.375, 0.1875, 0.4375, 0.1875, 0.4375, 0.25, 0.375, 0.25, 0.4375, 0.0, 0.5, 0.0, 0.5, 0.0625, 0.4375, 0.0625, 0.375, 0.0, 0.4375, 0.0, 0.4375, 0.0625, 0.375, 0.0625, 0.375, 0.0625, 0.4375, 0.0625, 0.4375, 0.125, 0.375, 0.125, 0.5625, 0.0, 0.625, 0.0, 0.625, 0.0625, 0.5625, 0.0625, 0.5, 0.0, 0.5625, 0.0, 0.5625, 0.0625, 0.5, 0.0625, 0.5, 0.0625, 0.5625, 0.0625, 0.5625, 0.125, 0.5, 0.125, 0.5625, 0.0625, 0.625, 0.0625, 0.625, 0.125, 0.5625, 0.125, 0.4375, 0.0625, 0.5, 0.0625, 0.5, 0.125, 0.4375, 0.125, 0.4375, 0.1875, 0.5, 0.1875, 0.5, 0.25, 0.4375, 0.25, 0.5625, 0.3125, 0.625, 0.3125, 0.625, 0.375, 0.5625, 0.375, 0.375, 0.25, 0.4375, 0.25, 0.5, 0.25, 0.5, 0.2812, 0.5, 0.3125, 0.5, 0.3438, 0.5, 0.375, 0.4375, 0.375, 0.375, 0.375, 0.375, 0.3125, 0.375, 0.375, 0.4375, 0.375, 0.5, 0.375, 0.5, 0.4062, 0.5, 0.4375, 0.5, 0.4688, 0.5, 0.5, 0.4375, 0.5, 0.375, 0.5, 0.375, 0.4375, 0.5625, 0.5625, 0.625, 0.5625, 0.625, 0.625, 0.5625, 0.625, 0.375, 0.5, 0.4375, 0.5, 0.5, 0.5, 0.5, 0.5312, 0.5, 0.5625, 0.5, 0.5938, 0.5, 0.625, 0.4375, 0.625, 0.375, 0.625, 0.375, 0.5625, 0.375, 0.625, 0.4375, 0.625, 0.5, 0.625, 0.5, 0.6562, 0.5, 0.6875, 0.5, 0.7188, 0.5, 0.75, 0.4375, 0.75, 0.375, 0.75, 0.375, 0.6875, 0.5625, 0.8125, 0.625, 0.8125, 0.625, 0.875, 0.5625, 0.875, 0.4375, 0.8125, 0.5, 0.8125, 0.5, 0.875, 0.4375, 0.875, 0.4375, 0.9375, 0.5, 0.9375, 0.5, 1.0, 0.4375, 1.0, 0.3125, 0.5625, 0.375, 0.5625, 0.375, 0.625, 0.3125, 0.625, 0.125, 0.5, 0.1875, 0.5, 0.25, 0.5, 0.25, 0.5312, 0.25, 0.5625, 0.25, 0.5938, 0.25, 0.625, 0.1875, 0.625, 0.125, 0.625, 0.125, 0.5625, 0.125, 0.625, 0.1875, 0.625, 0.25, 0.625, 0.25, 0.6562, 0.25, 0.6875, 0.25, 0.7188, 0.25, 0.75, 0.1875, 0.75, 0.125, 0.75, 0.125, 0.6875, 0.8125, 0.5625, 0.875, 0.5625, 0.875, 0.625, 0.8125, 0.625, 0.625, 0.5, 0.6875, 0.5, 0.75, 0.5, 0.75, 0.5312, 0.75, 0.5625, 0.75, 0.5938, 0.75, 0.625, 0.6875, 0.625, 0.625, 0.625, 0.625, 0.5625, 0.625, 0.625, 0.6875, 0.625, 0.75, 0.625, 0.75, 0.6562, 0.75, 0.6875, 0.75, 0.7188, 0.75, 0.75, 0.6875, 0.75, 0.625, 0.75, 0.625, 0.6875, 0.8125, 0.6875, 0.875, 0.6875, 0.875, 0.75, 0.8125, 0.75, 0.3125, 0.6875, 0.375, 0.6875, 0.375, 0.75, 0.3125, 0.75, 0.5625, 0.9375, 0.625, 0.9375, 0.625, 1.0, 0.5625, 1.0, 0.5625, 0.6875, 0.625, 0.6875, 0.625, 0.75, 0.5625, 0.75, 0.5625, 0.4375, 0.625, 0.4375, 0.625, 0.5, 0.5625, 0.5, 0.5625, 0.1875, 0.625, 0.1875, 0.625, 0.25, 0.5625, 0.25, 0.5625, 0.875, 0.625, 0.875, 0.625, 0.9375, 0.5625, 0.9375, 0.5, 0.875, 0.5625, 0.875, 0.5625, 0.9375, 0.5, 0.9375, 0.5, 0.9375, 0.5625, 0.9375, 0.5625, 1.0, 0.5, 1.0, 0.4375, 0.875, 0.5, 0.875, 0.5, 0.9375, 0.4375, 0.9375, 0.375, 0.875, 0.4375, 0.875, 0.4375, 0.9375, 0.375, 0.9375, 0.375, 0.9375, 0.4375, 0.9375, 0.4375, 1.0, 0.375, 1.0, 0.4375, 0.75, 0.5, 0.75, 0.5, 0.8125, 0.4375, 0.8125, 0.375, 0.75, 0.4375, 0.75, 0.4375, 0.8125, 0.375, 0.8125, 0.375, 0.8125, 0.4375, 0.8125, 0.4375, 0.875, 0.375, 0.875, 0.5625, 0.75, 0.625, 0.75, 0.625, 0.8125, 0.5625, 0.8125, 0.5, 0.75, 0.5625, 0.75, 0.5625, 0.8125, 0.5, 0.8125, 0.5, 0.8125, 0.5625, 0.8125, 0.5625, 0.875, 0.5, 0.875, 0.5625, 0.125, 0.625, 0.125, 0.625, 0.1875, 0.5625, 0.1875, 0.5, 0.125, 0.5625, 0.125, 0.5625, 0.1875, 0.5, 0.1875, 0.5, 0.1875, 0.5625, 0.1875, 0.5625, 0.25, 0.5, 0.25, 0.5625, 0.375, 0.625, 0.375, 0.625, 0.4375, 0.5625, 0.4375, 0.5, 0.375, 0.5625, 0.375, 0.5625, 0.4375, 0.5, 0.4375, 0.5, 0.4062, 0.5, 0.4375, 0.5625, 0.4375, 0.5625, 0.5, 0.5, 0.5, 0.5, 0.4688, 0.5625, 0.625, 0.625, 0.625, 0.625, 0.6875, 0.5625, 0.6875, 0.5, 0.625, 0.5625, 0.625, 0.5625, 0.6875, 0.5, 0.6875, 0.5, 0.6562, 0.5, 0.6875, 0.5625, 0.6875, 0.5625, 0.75, 0.5, 0.75, 0.5, 0.7188, 0.3125, 0.625, 0.375, 0.625, 0.375, 0.6875, 0.3125, 0.6875, 0.25, 0.625, 0.3125, 0.625, 0.3125, 0.6875, 0.25, 0.6875, 0.25, 0.6562, 0.25, 0.6875, 0.3125, 0.6875, 0.3125, 0.75, 0.25, 0.75, 0.25, 0.7188, 0.8125, 0.625, 0.875, 0.625, 0.875, 0.6875, 0.8125, 0.6875, 0.75, 0.625, 0.8125, 0.625, 0.8125, 0.6875, 0.75, 0.6875, 0.75, 0.6562, 0.75, 0.6875, 0.8125, 0.6875, 0.8125, 0.75, 0.75, 0.75, 0.75, 0.7188, 0.8125, 0.5, 0.875, 0.5, 0.875, 0.5625, 0.8125, 0.5625, 0.75, 0.5, 0.8125, 0.5, 0.8125, 0.5625, 0.75, 0.5625, 0.75, 0.5312, 0.75, 0.5625, 0.8125, 0.5625, 0.8125, 0.625, 0.75, 0.625, 0.75, 0.5938, 0.3125, 0.5, 0.375, 0.5, 0.375, 0.5625, 0.3125, 0.5625, 0.25, 0.5, 0.3125, 0.5, 0.3125, 0.5625, 0.25, 0.5625, 0.25, 0.5312, 0.25, 0.5625, 0.3125, 0.5625, 0.3125, 0.625, 0.25, 0.625, 0.25, 0.5938, 0.5625, 0.5, 0.625, 0.5, 0.625, 0.5625, 0.5625, 0.5625, 0.5, 0.5, 0.5625, 0.5, 0.5625, 0.5625, 0.5, 0.5625, 0.5, 0.5312, 0.5, 0.5625, 0.5625, 0.5625, 0.5625, 0.625, 0.5, 0.625, 0.5, 0.5938, 0.5625, 0.25, 0.625, 0.25, 0.625, 0.3125, 0.5625, 0.3125, 0.5, 0.25, 0.5625, 0.25, 0.5625, 0.3125, 0.5, 0.3125, 0.5, 0.2812, 0.5, 0.3125, 0.5625, 0.3125, 0.5625, 0.375, 0.5, 0.375, 0.5, 0.3438, 0.4375, 0.125, 0.5, 0.125, 0.5, 0.1875, 0.4375, 0.1875, 0.375, 0.125, 0.4375, 0.125, 0.4375, 0.1875, 0.375, 0.1875, 0.375, 0.1875, 0.4375, 0.1875, 0.4375, 0.25, 0.375, 0.25, 0.4375, 0.0, 0.5, 0.0, 0.5, 0.0625, 0.4375, 0.0625, 0.375, 0.0, 0.4375, 0.0, 0.4375, 0.0625, 0.375, 0.0625, 0.375, 0.0625, 0.4375, 0.0625, 0.4375, 0.125, 0.375, 0.125, 0.5625, 0.0, 0.625, 0.0, 0.625, 0.0625, 0.5625, 0.0625, 0.5, 0.0, 0.5625, 0.0, 0.5625, 0.0625, 0.5, 0.0625, 0.5, 0.0625, 0.5625, 0.0625, 0.5625, 0.125, 0.5, 0.125, 0.5625, 0.0625, 0.625, 0.0625, 0.625, 0.125, 0.5625, 0.125, 0.4375, 0.0625, 0.5, 0.0625, 0.5, 0.125, 0.4375, 0.125, 0.4375, 0.1875, 0.5, 0.1875, 0.5, 0.25, 0.4375, 0.25, 0.5625, 0.3125, 0.625, 0.3125, 0.625, 0.375, 0.5625, 0.375, 0.375, 0.25, 0.4375, 0.25, 0.5, 0.25, 0.5, 0.2812, 0.5, 0.3125, 0.5, 0.3438, 0.5, 0.375, 0.4375, 0.375, 0.375, 0.375, 0.375, 0.3125, 0.375, 0.375, 0.4375, 0.375, 0.5, 0.375, 0.5, 0.4062, 0.5, 0.4375, 0.5, 0.4688, 0.5, 0.5, 0.4375, 0.5, 0.375, 0.5, 0.375, 0.4375, 0.5625, 0.5625, 0.625, 0.5625, 0.625, 0.625, 0.5625, 0.625, 0.375, 0.5, 0.4375, 0.5, 0.5, 0.5, 0.5, 0.5312, 0.5, 0.5625, 0.5, 0.5938, 0.5, 0.625, 0.4375, 0.625, 0.375, 0.625, 0.375, 0.5625, 0.375, 0.625, 0.4375, 0.625, 0.5, 0.625, 0.5, 0.6562, 0.5, 0.6875, 0.5, 0.7188, 0.5, 0.75, 0.4375, 0.75, 0.375, 0.75, 0.375, 0.6875, 0.5625, 0.8125, 0.625, 0.8125, 0.625, 0.875, 0.5625, 0.875, 0.4375, 0.8125, 0.5, 0.8125, 0.5, 0.875, 0.4375, 0.875, 0.4375, 0.9375, 0.5, 0.9375, 0.5, 1.0, 0.4375, 1.0, 0.3125, 0.5625, 0.375, 0.5625, 0.375, 0.625, 0.3125, 0.625, 0.125, 0.5, 0.1875, 0.5, 0.25, 0.5, 0.25, 0.5312, 0.25, 0.5625, 0.25, 0.5938, 0.25, 0.625, 0.1875, 0.625, 0.125, 0.625, 0.125, 0.5625, 0.125, 0.625, 0.1875, 0.625, 0.25, 0.625, 0.25, 0.6562, 0.25, 0.6875, 0.25, 0.7188, 0.25, 0.75, 0.1875, 0.75, 0.125, 0.75, 0.125, 0.6875, 0.8125, 0.5625, 0.875, 0.5625, 0.875, 0.625, 0.8125, 0.625, 0.625, 0.5, 0.6875, 0.5, 0.75, 0.5, 0.75, 0.5312, 0.75, 0.5625, 0.75, 0.5938, 0.75, 0.625, 0.6875, 0.625, 0.625, 0.625, 0.625, 0.5625, 0.625, 0.625, 0.6875, 0.625, 0.75, 0.625, 0.75, 0.6562, 0.75, 0.6875, 0.75, 0.7188, 0.75, 0.75, 0.6875, 0.75, 0.625, 0.75, 0.625, 0.6875, 0.8125, 0.6875, 0.875, 0.6875, 0.875, 0.75, 0.8125, 0.75, 0.3125, 0.6875, 0.375, 0.6875, 0.375, 0.75, 0.3125, 0.75, 0.5625, 0.9375, 0.625, 0.9375, 0.625, 1.0, 0.5625, 1.0, 0.5625, 0.6875, 0.625, 0.6875, 0.625, 0.75, 0.5625, 0.75, 0.5625, 0.4375, 0.625, 0.4375, 0.625, 0.5, 0.5625, 0.5, 0.5625, 0.1875, 0.625, 0.1875, 0.625, 0.25, 0.5625, 0.25, 0.5625, 0.875, 0.625, 0.875, 0.625, 0.9375, 0.5625, 0.9375, 0.5, 0.875, 0.5625, 0.875, 0.5625, 0.9375, 0.5, 0.9375, 0.5, 0.9375, 0.5625, 0.9375, 0.5625, 1.0, 0.5, 1.0, 0.4375, 0.875, 0.5, 0.875, 0.5, 0.9375, 0.4375, 0.9375, 0.375, 0.875, 0.4375, 0.875, 0.4375, 0.9375, 0.375, 0.9375, 0.375, 0.9375, 0.4375, 0.9375, 0.4375, 1.0, 0.375, 1.0, 0.4375, 0.75, 0.5, 0.75, 0.5, 0.8125, 0.4375, 0.8125, 0.375, 0.75, 0.4375, 0.75, 0.4375, 0.8125, 0.375, 0.8125, 0.375, 0.8125, 0.4375, 0.8125, 0.4375, 0.875, 0.375, 0.875, 0.5625, 0.75, 0.625, 0.75, 0.625, 0.8125, 0.5625, 0.8125, 0.5, 0.75, 0.5625, 0.75, 0.5625, 0.8125, 0.5, 0.8125, 0.5, 0.8125, 0.5625, 0.8125, 0.5625, 0.875, 0.5, 0.875, 0.5625, 0.125, 0.625, 0.125, 0.625, 0.1875, 0.5625, 0.1875, 0.5, 0.125, 0.5625, 0.125, 0.5625, 0.1875, 0.5, 0.1875, 0.5, 0.1875, 0.5625, 0.1875, 0.5625, 0.25, 0.5, 0.25, 0.5625, 0.375, 0.625, 0.375, 0.625, 0.4375, 0.5625, 0.4375, 0.5, 0.375, 0.5625, 0.375, 0.5625, 0.4375, 0.5, 0.4375, 0.5, 0.4062, 0.5, 0.4375, 0.5625, 0.4375, 0.5625, 0.5, 0.5, 0.5, 0.5, 0.4688, 0.5625, 0.625, 0.625, 0.625, 0.625, 0.6875, 0.5625, 0.6875, 0.5, 0.625, 0.5625, 0.625, 0.5625, 0.6875, 0.5, 0.6875, 0.5, 0.6562, 0.5, 0.6875, 0.5625, 0.6875, 0.5625, 0.75, 0.5, 0.75, 0.5, 0.7188, 0.3125, 0.625, 0.375, 0.625, 0.375, 0.6875, 0.3125, 0.6875, 0.25, 0.625, 0.3125, 0.625, 0.3125, 0.6875, 0.25, 0.6875, 0.25, 0.6562, 0.25, 0.6875, 0.3125, 0.6875, 0.3125, 0.75, 0.25, 0.75, 0.25, 0.7188, 0.8125, 0.625, 0.875, 0.625, 0.875, 0.6875, 0.8125, 0.6875, 0.75, 0.625, 0.8125, 0.625, 0.8125, 0.6875, 0.75, 0.6875, 0.75, 0.6562, 0.75, 0.6875, 0.8125, 0.6875, 0.8125, 0.75, 0.75, 0.75, 0.75, 0.7188, 0.8125, 0.5, 0.875, 0.5, 0.875, 0.5625, 0.8125, 0.5625, 0.75, 0.5, 0.8125, 0.5, 0.8125, 0.5625, 0.75, 0.5625, 0.75, 0.5312, 0.75, 0.5625, 0.8125, 0.5625, 0.8125, 0.625, 0.75, 0.625, 0.75, 0.5938, 0.3125, 0.5, 0.375, 0.5, 0.375, 0.5625, 0.3125, 0.5625, 0.25, 0.5, 0.3125, 0.5, 0.3125, 0.5625, 0.25, 0.5625, 0.25, 0.5312, 0.25, 0.5625, 0.3125, 0.5625, 0.3125, 0.625, 0.25, 0.625, 0.25, 0.5938, 0.5625, 0.5, 0.625, 0.5, 0.625, 0.5625, 0.5625, 0.5625, 0.5, 0.5, 0.5625, 0.5, 0.5625, 0.5625, 0.5, 0.5625, 0.5, 0.5312, 0.5, 0.5625, 0.5625, 0.5625, 0.5625, 0.625, 0.5, 0.625, 0.5, 0.5938, 0.5625, 0.25, 0.625, 0.25, 0.625, 0.3125, 0.5625, 0.3125, 0.5, 0.25, 0.5625, 0.25, 0.5625, 0.3125, 0.5, 0.3125, 0.5, 0.2812, 0.5, 0.3125, 0.5625, 0.3125, 0.5625, 0.375, 0.5, 0.375, 0.5, 0.3438, 0.4375, 0.125, 0.5, 0.125, 0.5, 0.1875, 0.4375, 0.1875, 0.375, 0.125, 0.4375, 0.125, 0.4375, 0.1875, 0.375, 0.1875, 0.375, 0.1875, 0.4375, 0.1875, 0.4375, 0.25, 0.375, 0.25, 0.4375, 0.0, 0.5, 0.0, 0.5, 0.0625, 0.4375, 0.0625, 0.375, 0.0, 0.4375, 0.0, 0.4375, 0.0625, 0.375, 0.0625, 0.375, 0.0625, 0.4375, 0.0625, 0.4375, 0.125, 0.375, 0.125, 0.5625, 0.0, 0.625, 0.0, 0.625, 0.0625, 0.5625, 0.0625, 0.5, 0.0, 0.5625, 0.0, 0.5625, 0.0625, 0.5, 0.0625, 0.5, 0.0625, 0.5625, 0.0625, 0.5625, 0.125, 0.5, 0.125, 0.5625, 0.0625, 0.625, 0.0625, 0.625, 0.125, 0.5625, 0.125, 0.4375, 0.0625, 0.5, 0.0625, 0.5, 0.125, 0.4375, 0.125, 0.4375, 0.1875, 0.5, 0.1875, 0.5, 0.25, 0.4375, 0.25, 0.5625, 0.3125, 0.625, 0.3125, 0.625, 0.375, 0.5625, 0.375, 0.375, 0.25, 0.4375, 0.25, 0.5, 0.25, 0.5, 0.2812, 0.5, 0.3125, 0.5, 0.3438, 0.5, 0.375, 0.4375, 0.375, 0.375, 0.375, 0.375, 0.3125, 0.375, 0.375, 0.4375, 0.375, 0.5, 0.375, 0.5, 0.4062, 0.5, 0.4375, 0.5, 0.4688, 0.5, 0.5, 0.4375, 0.5, 0.375, 0.5, 0.375, 0.4375, 0.5625, 0.5625, 0.625, 0.5625, 0.625, 0.625, 0.5625, 0.625, 0.375, 0.5, 0.4375, 0.5, 0.5, 0.5, 0.5, 0.5312, 0.5, 0.5625, 0.5, 0.5938, 0.5, 0.625, 0.4375, 0.625, 0.375, 0.625, 0.375, 0.5625, 0.375, 0.625, 0.4375, 0.625, 0.5, 0.625, 0.5, 0.6562, 0.5, 0.6875, 0.5, 0.7188, 0.5, 0.75, 0.4375, 0.75, 0.375, 0.75, 0.375, 0.6875, 0.5625, 0.8125, 0.625, 0.8125, 0.625, 0.875, 0.5625, 0.875, 0.4375, 0.8125, 0.5, 0.8125, 0.5, 0.875, 0.4375, 0.875, 0.4375, 0.9375, 0.5, 0.9375, 0.5, 1.0, 0.4375, 1.0, 0.3125, 0.5625, 0.375, 0.5625, 0.375, 0.625, 0.3125, 0.625, 0.125, 0.5, 0.1875, 0.5, 0.25, 0.5, 0.25, 0.5312, 0.25, 0.5625, 0.25, 0.5938, 0.25, 0.625, 0.1875, 0.625, 0.125, 0.625, 0.125, 0.5625, 0.125, 0.625, 0.1875, 0.625, 0.25, 0.625, 0.25, 0.6562, 0.25, 0.6875, 0.25, 0.7188, 0.25, 0.75, 0.1875, 0.75, 0.125, 0.75, 0.125, 0.6875, 0.8125, 0.5625, 0.875, 0.5625, 0.875, 0.625, 0.8125, 0.625, 0.625, 0.5, 0.6875, 0.5, 0.75, 0.5, 0.75, 0.5312, 0.75, 0.5625, 0.75, 0.5938, 0.75, 0.625, 0.6875, 0.625, 0.625, 0.625, 0.625, 0.5625, 0.625, 0.625, 0.6875, 0.625, 0.75, 0.625, 0.75, 0.6562, 0.75, 0.6875, 0.75, 0.7188, 0.75, 0.75, 0.6875, 0.75, 0.625, 0.75, 0.625, 0.6875, 0.8125, 0.6875, 0.875, 0.6875, 0.875, 0.75, 0.8125, 0.75, 0.3125, 0.6875, 0.375, 0.6875, 0.375, 0.75, 0.3125, 0.75, 0.5625, 0.9375, 0.625, 0.9375, 0.625, 1.0, 0.5625, 1.0, 0.5625, 0.6875, 0.625, 0.6875, 0.625, 0.75, 0.5625, 0.75, 0.5625, 0.4375, 0.625, 0.4375, 0.625, 0.5, 0.5625, 0.5, 0.5625, 0.1875, 0.625, 0.1875, 0.625, 0.25, 0.5625, 0.25, 0.375, 0.0, 0.625, 0.0, 0.625, 0.25, 0.375, 0.25, 0.375, 0.25, 0.625, 0.25, 0.625, 0.5, 0.375, 0.5, 0.375, 0.5, 0.625, 0.5, 0.625, 0.75, 0.375, 0.75, 0.375, 0.75, 0.625, 0.75, 0.625, 1.0, 0.375, 1.0, 0.125, 0.5, 0.375, 0.5, 0.375, 0.75, 0.125, 0.75, 0.625, 0.5, 0.875, 0.5, 0.875, 0.75, 0.625, 0.75])
me_cube.materials.append(mat_beam)
me_cube.materials.append(mat_post)
me_cube.materials.append(mat_material)
me_cube.use_remesh_preserve_volume = False
me_cube.use_remesh_preserve_attributes = False
me_cube.use_mirror_vertex_groups = False
me_cube.update()

# ---- objects
ob_cube = bpy.data.objects.new('Cube', me_cube)

# ---- transforms, parenting, visibility, modifiers, constraints
ob_cube.location = (0.0, 0.0, 1.395)
ob_cube.scale = (-0.1274, -0.1243, 1.397)
ob_cube.lock_rotations_4d = False
ob_cube.empty_display_type = 'ARROWS'
ob_cube.lineart.crease_threshold = 0.0

# ---- collection membership
col_collection.objects.link(ob_cube)

# ---- scene / render settings (as saved in the file)
scene.frame_start = 1; scene.frame_end = 250; scene.frame_set(1)
scene.render.engine = 'BLENDER_EEVEE_NEXT'
scene.cycles.use_denoising = False
scene.cycles.samples = 128
scene.cycles.sampling_pattern = 'TABULATED_SOBOL'
scene.cycles.use_adaptive_sampling = False
scene.cycles.use_light_tree = False
scene.view_settings.view_transform = 'Filmic'
bpy.context.view_layer.update()

# ---- added for rendering (the .blend has no active camera and no usable light): camera, sun
cam_auto = bpy.data.cameras.new('AutoCamera')
cam_auto.lens = 50.0
cam_auto.sensor_width = 36.0
cam_auto.clip_end = 1000.0
ob_auto_camera = bpy.data.objects.new('AutoCamera', cam_auto)
scene.collection.objects.link(ob_auto_camera)
ob_auto_camera.location = (6.24126, -5.95745, 6.40948)
ob_auto_camera.rotation_euler = (1.09748, -7.21219e-08, 0.694738)
scene.camera = ob_auto_camera
light_auto_sun = bpy.data.lights.new('AutoSun', 'SUN')
light_auto_sun.energy = 3.0
light_auto_sun.angle = 0.0523599
ob_auto_sun = bpy.data.objects.new('AutoSun', light_auto_sun)
scene.collection.objects.link(ob_auto_sun)
ob_auto_sun.rotation_euler = (0.872665, 0.174533, 0.523599)
bpy.context.view_layer.update()
